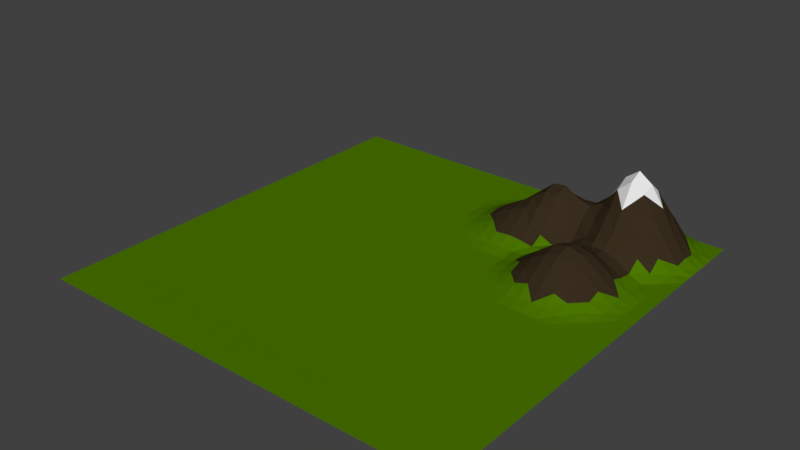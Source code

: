 # Source: panorama_export.blend  (saved by Blender 2.78.0; exported with 4.5.12 LTS)
import bpy
from mathutils import Matrix  # noqa: F401  (used for matrix-valued properties, if any)

bpy.ops.wm.read_factory_settings(use_empty=True)
scene = bpy.context.scene
scene.name = 'Scene'

# ---- collections
col_collection_1 = bpy.data.collections.new('Collection 1'); scene.collection.children.link(col_collection_1)

# ---- materials (node trees are filled in below, after node groups)
mat_brown = bpy.data.materials.new('brown')
mat_brown.alpha_threshold = 0.0
mat_brown.use_transparent_shadow = False
mat_brown.diffuse_color = (0.03968, 0.02618, 0.01281, 1.0)
mat_brown.roughness = 0.5
mat_brown.specular_intensity = 0.0
mat_green = bpy.data.materials.new('green')
mat_green.alpha_threshold = 0.0
mat_green.use_transparent_shadow = False
mat_green.diffuse_color = (0.07296, 0.1845, 0.0, 1.0)
mat_green.roughness = 0.5
mat_green.specular_intensity = 0.0
mat_white = bpy.data.materials.new('white')
mat_white.alpha_threshold = 0.0
mat_white.use_transparent_shadow = False
mat_white.roughness = 0.5
mat_white.specular_intensity = 0.0

# ---- material node trees

# ---- world
world_world = bpy.data.worlds.new('World'); scene.world = world_world
world_world.color = (0.05088, 0.05088, 0.05088)
world_world.use_sun_shadow = False
world_world.sun_shadow_jitter_overblur = 0.0
world_world.cycles.sampling_method = 'MANUAL'

# ---- meshes
me_plane = bpy.data.meshes.new('Plane')
me_plane.from_pydata([(1.985, 0.0001935, -1.985), (-1.985, 0.0001935, -1.985), (1.985, -0.0001937, 1.985), (-1.985, -0.0001937, 1.985), (1.985, -6.401e-08, 1.448e-05), (1.449e-05, 0.0001935, -1.985), (-1.985, -6.265e-08, -1.451e-05), (-1.449e-05, -0.0001937, 1.985), (9.23e-14, -6.333e-08, -1.118e-08), (1.985, 9.675e-05, -0.9923), (-0.9923, 0.0001935, -1.985), (-1.985, -9.687e-05, 0.9923), (0.9923, -0.0001937, 1.985), (1.985, -9.687e-05, 0.9923), (0.9923, -4.218e-05, -1.985), (-1.985, 9.675e-05, -0.9923), (-0.9923, -0.0001937, 1.985), (-7.247e-06, -9.687e-05, 0.9923), (7.247e-06, -0.009666, -0.9923), (0.9923, -0.0006108, 7.176e-06), (-0.9923, -6.299e-08, -7.259e-06), (-0.9923, 9.675e-05, -0.9923), (0.9923, -0.07446, -0.9923), (0.9923, -9.687e-05, 0.9923), (-0.9923, -9.687e-05, 0.9923), (1.985, -9.055e-05, -1.488), (-1.488, 0.0001935, -1.985), (-1.985, -0.0001452, 1.488), (1.488, -0.0001937, 1.985), (1.985, -4.843e-05, 0.4962), (0.4962, 0.0001935, -1.985), (-1.985, 4.835e-05, -0.4962), (-0.4962, -0.0001937, 1.985), (-1.087e-05, -0.0001452, 1.488), (3.624e-06, 4.834e-05, -0.4961), (1.488, -0.0006108, 1.08e-05), (-0.4961, -6.316e-08, -3.635e-06), (1.985, 4.834e-05, -0.4961), (-0.4961, 0.0001935, -1.985), (-1.985, -4.843e-05, 0.4961), (0.4961, -0.0001937, 1.985), (1.985, -0.0001452, 1.488), (1.488, -0.06139, -1.985), (-1.985, 0.0001452, -1.488), (-1.488, -0.0001937, 1.985), (-3.624e-06, -4.843e-05, 0.4961), (1.087e-05, -0.009618, -1.488), (0.4961, -6.35e-08, 3.612e-06), (-1.488, -6.282e-08, -1.088e-05), (-0.9923, 4.834e-05, -0.4962), (-0.9923, 0.0001452, -1.488), (-0.4961, 9.675e-05, -0.9923), (-1.488, 9.675e-05, -0.9923), (0.9923, -0.2065, -0.4962), (0.9923, -0.328, -1.488), (1.488, -0.1364, -0.9923), (0.4962, -0.1738, -0.9923), (0.9923, -0.0001452, 1.488), (0.9923, -4.843e-05, 0.4962), (1.488, -9.687e-05, 0.9923), (0.4961, -9.687e-05, 0.9923), (-0.9923, -0.0001452, 1.488), (-0.9923, -4.843e-05, 0.4961), (-0.4962, -9.687e-05, 0.9923), (-1.488, -9.687e-05, 0.9923), (-1.488, -4.843e-05, 0.4961), (-0.4962, -4.843e-05, 0.4961), (-0.4962, -0.0001452, 1.488), (0.4961, -4.843e-05, 0.4962), (1.488, -4.843e-05, 0.4962), (1.488, -0.0001452, 1.488), (0.4962, -0.2601, -1.488), (1.488, -0.6481, -1.489), (1.488, -0.2065, -0.4962), (-1.488, 0.0001452, -1.488), (-0.4961, 0.0001452, -1.488), (-0.4961, 4.834e-05, -0.4962), (-1.488, 4.835e-05, -0.4962), (0.4962, 4.834e-05, -0.4961), (0.4961, -0.0001452, 1.488), (-1.488, -0.0001452, 1.488), (1.985, 0.0001694, -1.737), (-1.737, 0.0001935, -1.985), (-1.985, -0.0001695, 1.737), (1.737, -0.0001937, 1.985), (1.985, -2.428e-05, 0.2481), (0.2481, 0.0001935, -1.985), (-1.985, 2.413e-05, -0.2481), (-0.2481, -0.0001937, 1.985), (-1.268e-05, -0.0001695, 1.737), (1.812e-06, 2.413e-05, -0.2481), (1.737, -6.393e-08, 1.267e-05), (-0.2481, -6.324e-08, -1.823e-06), (1.985, 7.256e-05, -0.7442), (-0.7442, 0.0001935, -1.985), (-1.985, -7.268e-05, 0.7442), (0.7442, -0.0001937, 1.985), (1.985, -0.000121, 1.24), (1.24, -0.06139, -1.985), (-1.985, 0.000121, -1.24), (-1.24, -0.0001937, 1.985), (-5.435e-06, -7.268e-05, 0.7442), (9.059e-06, -0.02975, -1.24), (0.7442, -6.358e-08, 5.424e-06), (-1.24, -6.29e-08, -9.07e-06), (-0.9923, 2.413e-05, -0.2481), (-0.9923, 0.000121, -1.24), (-0.2481, 9.675e-05, -0.9923), (-1.24, 9.675e-05, -0.9923), (0.9923, -0.07442, -0.2481), (0.9923, -0.2551, -1.24), (1.737, -0.002857, -0.9923), (0.7442, -0.1275, -0.9923), (0.9923, -0.0001695, 1.737), (0.9923, -7.268e-05, 0.7442), (1.737, -9.687e-05, 0.9923), (0.7442, -9.687e-05, 0.9923), (-0.9923, -0.0001695, 1.737), (-0.9923, -7.268e-05, 0.7442), (-0.2481, -9.687e-05, 0.9923), (-1.24, -9.687e-05, 0.9923), (1.985, 0.000121, -1.24), (-1.24, 0.0001935, -1.985), (-1.985, -0.000121, 1.24), (1.24, -0.0001937, 1.985), (1.985, -7.268e-05, 0.7442), (0.7442, 0.0001935, -1.985), (-1.985, 7.256e-05, -0.7442), (-0.7442, -0.0001937, 1.985), (-9.059e-06, -0.000121, 1.24), (5.435e-06, 7.256e-05, -0.7442), (1.24, -0.002712, 8.785e-06), (-0.7442, -6.307e-08, -5.447e-06), (1.985, 2.413e-05, -0.2481), (-0.2481, 0.0001935, -1.985), (-1.985, -2.428e-05, 0.2481), (0.2481, -0.0001937, 1.985), (1.985, -0.0001695, 1.737), (1.737, -4.23e-05, -1.985), (-1.985, 0.0001694, -1.737), (-1.737, -0.0001937, 1.985), (-1.812e-06, -2.428e-05, 0.2481), (1.268e-05, 0.0001694, -1.737), (0.2481, -6.341e-08, 1.801e-06), (-1.737, -6.273e-08, -1.269e-05), (-0.9923, 7.256e-05, -0.7442), (-0.9923, 0.0001694, -1.737), (-0.7442, 9.675e-05, -0.9923), (-1.737, 9.675e-05, -0.9923), (0.9923, -0.2065, -0.7442), (0.9923, -0.1373, -1.737), (1.24, -0.1859, -0.9923), (0.2481, -0.1092, -0.9923), (0.9923, -0.000121, 1.24), (0.9923, -2.428e-05, 0.2481), (1.24, -9.687e-05, 0.9923), (0.2481, -9.687e-05, 0.9923), (-0.9923, -0.000121, 1.24), (-0.9923, -2.428e-05, 0.2481), (-0.7442, -9.687e-05, 0.9923), (-1.737, -9.687e-05, 0.9923), (-1.488, -7.268e-05, 0.7442), (-1.488, -2.428e-05, 0.2481), (-1.24, -4.843e-05, 0.4961), (-1.737, -4.843e-05, 0.4961), (-0.4962, -7.268e-05, 0.7442), (-0.4962, -2.428e-05, 0.2481), (-0.2481, -4.843e-05, 0.4961), (-0.7442, -4.843e-05, 0.4961), (-0.4962, -0.0001695, 1.737), (-0.4962, -0.000121, 1.24), (-0.2481, -0.0001452, 1.488), (-0.7442, -0.0001452, 1.488), (0.4961, -7.268e-05, 0.7442), (0.4961, -2.428e-05, 0.2481), (0.7442, -4.843e-05, 0.4962), (0.2481, -4.843e-05, 0.4962), (1.488, -7.268e-05, 0.7442), (1.488, -2.428e-05, 0.2481), (1.737, -4.843e-05, 0.4962), (1.24, -4.843e-05, 0.4962), (1.488, -0.0001695, 1.737), (1.488, -0.000121, 1.24), (1.737, -0.0001452, 1.488), (1.24, -0.0001452, 1.488), (0.4962, -0.3328, -1.24), (0.4962, -0.0297, -1.737), (0.7442, -0.3447, -1.488), (0.2481, -0.1091, -1.488), (1.488, -0.4185, -1.24), (1.488, -0.4071, -1.737), (1.737, -0.249, -1.488), (1.24, -0.6449, -1.489), (1.488, -0.07442, -0.2481), (1.488, -0.2065, -0.7442), (1.737, -0.03611, -0.4961), (1.24, -0.3101, -0.4962), (-1.488, 0.000121, -1.24), (-1.488, 0.0001694, -1.737), (-1.24, 0.0001452, -1.488), (-1.737, 0.0001452, -1.488), (-0.4961, 0.000121, -1.24), (-0.4961, 0.0001694, -1.737), (-0.2481, 0.0001452, -1.488), (-0.7442, 0.0001452, -1.488), (-0.4961, 2.413e-05, -0.2481), (-0.4961, 7.256e-05, -0.7442), (-0.2481, 4.834e-05, -0.4962), (-0.7442, 4.834e-05, -0.4962), (-1.488, 2.413e-05, -0.2481), (-1.488, 7.256e-05, -0.7442), (-1.24, 4.834e-05, -0.4962), (-1.737, 4.835e-05, -0.4962), (0.4962, 2.413e-05, -0.2481), (0.4962, -0.02979, -0.7442), (0.7442, -0.03611, -0.4961), (0.2481, 4.834e-05, -0.4961), (0.4961, -0.0001695, 1.737), (0.4961, -0.000121, 1.24), (0.7442, -0.0001452, 1.488), (0.2481, -0.0001452, 1.488), (-1.488, -0.0001695, 1.737), (-1.488, -0.000121, 1.24), (-1.24, -0.0001452, 1.488), (-1.737, -0.0001452, 1.488), (-1.737, -0.000121, 1.24), (-1.24, -0.000121, 1.24), (-1.24, -0.0001695, 1.737), (0.2481, -0.000121, 1.24), (0.7442, -0.000121, 1.24), (0.7442, -0.0001695, 1.737), (0.2481, -0.009691, -0.7442), (0.7442, -0.03609, -0.7442), (0.7442, -0.002688, -0.2481), (-1.737, 7.256e-05, -0.7442), (-1.24, 7.256e-05, -0.7442), (-1.24, 2.413e-05, -0.2481), (-0.7442, 7.256e-05, -0.7442), (-0.2481, 7.256e-05, -0.7442), (-0.2481, 2.413e-05, -0.2481), (-0.7442, 0.0001694, -1.737), (-0.2481, 0.0001694, -1.737), (-0.2481, 0.000121, -1.24), (-1.737, 0.0001694, -1.737), (-1.24, 0.0001694, -1.737), (-1.24, 0.000121, -1.24), (1.24, -0.3101, -0.7442), (1.737, -0.03609, -0.7442), (1.737, -0.002688, -0.2481), (1.24, -0.367, -1.737), (1.737, -0.1373, -1.737), (1.737, -0.1374, -1.24), (0.2481, -0.009594, -1.737), (0.7442, -0.01346, -1.737), (0.7442, -0.4158, -1.24), (1.24, -0.000121, 1.24), (1.737, -0.000121, 1.24), (1.737, -0.0001695, 1.737), (1.24, -2.428e-05, 0.2481), (1.737, -2.428e-05, 0.2481), (1.737, -7.268e-05, 0.7442), (0.2481, -2.428e-05, 0.2481), (0.7442, -2.428e-05, 0.2481), (0.7442, -7.268e-05, 0.7442), (-0.7442, -0.000121, 1.24), (-0.2481, -0.000121, 1.24), (-0.2481, -0.0001695, 1.737), (-0.7442, -2.428e-05, 0.2481), (-0.2481, -2.428e-05, 0.2481), (-0.2481, -7.268e-05, 0.7442), (-1.737, -2.428e-05, 0.2481), (-1.24, -2.428e-05, 0.2481), (-1.24, -7.268e-05, 0.7442), (-1.737, -7.268e-05, 0.7442), (-0.7442, -7.268e-05, 0.7442), (-0.7442, -0.0001695, 1.737), (0.2481, -7.268e-05, 0.7442), (1.24, -7.268e-05, 0.7442), (1.24, -0.0001695, 1.737), (0.2481, -0.1738, -1.24), (1.24, -0.4137, -1.24), (1.24, -0.1301, -0.2481), (-1.737, 0.000121, -1.24), (-0.7442, 0.000121, -1.24), (-0.7442, 2.413e-05, -0.2481), (-1.737, 2.413e-05, -0.2481), (0.2481, 2.413e-05, -0.2481), (0.2481, -0.0001695, 1.737), (-1.737, -0.0001695, 1.737), (1.985, 0.0001814, -1.861), (-1.861, 0.0001935, -1.985), (-1.985, -0.0001816, 1.861), (1.861, -0.0001937, 1.985), (1.985, -1.215e-05, 0.1241), (0.1241, 0.0001935, -1.985), (-1.985, 1.205e-05, -0.1241), (-0.1241, -0.0001937, 1.985), (-1.359e-05, -0.0001816, 1.861), (9.059e-07, 1.205e-05, -0.124), (1.861, -6.397e-08, 1.358e-05), (-0.124, -6.329e-08, -9.171e-07), (1.985, 8.468e-05, -0.8682), (-0.8682, 0.0001935, -1.985), (-1.985, -8.474e-05, 0.8682), (0.8682, -0.0001937, 1.985), (1.985, -0.0001089, 1.116), (1.116, -0.02513, -1.985), (-1.985, 0.0001089, -1.116), (-1.116, -0.0001937, 1.985), (-6.341e-06, -8.474e-05, 0.8683), (8.153e-06, -0.02363, -1.116), (0.8683, -6.363e-08, 6.33e-06), (-1.116, -6.294e-08, -8.164e-06), (-0.9923, 1.205e-05, -0.124), (-0.9923, 0.0001089, -1.116), (-0.124, 9.675e-05, -0.9923), (-1.116, 9.675e-05, -0.9923), (0.9923, -0.01738, -0.124), (0.9923, -0.1022, -1.116), (1.861, 9.675e-05, -0.9923), (0.8683, -0.06826, -0.9923), (0.9923, -0.0001816, 1.861), (0.9923, -8.474e-05, 0.8683), (1.861, -9.687e-05, 0.9923), (0.8683, -9.687e-05, 0.9923), (-0.9923, -0.0001816, 1.861), (-0.9923, -8.474e-05, 0.8683), (-0.124, -9.687e-05, 0.9923), (-1.116, -9.687e-05, 0.9923), (1.985, 0.0001331, -1.364), (-1.364, 0.0001935, -1.985), (-1.985, -0.0001331, 1.364), (1.364, -0.0001937, 1.985), (1.985, -6.056e-05, 0.6202), (0.6202, 0.0001935, -1.985), (-1.985, 6.044e-05, -0.6202), (-0.6202, -0.0001937, 1.985), (-9.965e-06, -0.0001331, 1.364), (4.53e-06, 6.044e-05, -0.6202), (1.364, -0.001981, 9.762e-06), (-0.6202, -6.312e-08, -4.541e-06), (1.985, 3.625e-05, -0.3721), (-0.3721, 0.0001935, -1.985), (-1.985, -3.637e-05, 0.3721), (0.3721, -0.0001937, 1.985), (1.985, -0.0001574, 1.613), (1.613, -0.02513, -1.985), (-1.985, 0.0001574, -1.613), (-1.613, -0.0001937, 1.985), (-2.718e-06, -3.637e-05, 0.3721), (1.178e-05, 6.641e-05, -1.612), (0.3721, -6.346e-08, 2.707e-06), (-1.612, -6.277e-08, -1.179e-05), (-0.9923, 6.044e-05, -0.6202), (-0.9923, 0.0001574, -1.612), (-0.6202, 9.675e-05, -0.9923), (-1.612, 9.675e-05, -0.9923), (0.9923, -0.2294, -0.6202), (0.9923, -0.2404, -1.613), (1.364, -0.188, -0.9923), (0.3721, -0.1557, -0.9923), (0.9923, -0.0001331, 1.364), (0.9923, -3.637e-05, 0.3721), (1.364, -9.687e-05, 0.9923), (0.3721, -9.687e-05, 0.9923), (-0.9923, -0.0001331, 1.364), (-0.9923, -3.637e-05, 0.3721), (-0.6202, -9.687e-05, 0.9923), (-1.612, -9.687e-05, 0.9923), (-1.488, -8.474e-05, 0.8683), (-1.488, -3.637e-05, 0.3721), (-1.116, -4.843e-05, 0.4961), (-1.612, -4.843e-05, 0.4961), (-0.4962, -8.474e-05, 0.8683), (-0.4962, -3.637e-05, 0.3721), (-0.124, -4.843e-05, 0.4961), (-0.6202, -4.843e-05, 0.4961), (-0.4962, -0.0001816, 1.861), (-0.4962, -0.0001331, 1.364), (-0.124, -0.0001452, 1.488), (-0.6202, -0.0001452, 1.488), (0.4961, -8.474e-05, 0.8683), (0.4961, -3.637e-05, 0.3721), (0.8683, -4.843e-05, 0.4962), (0.3721, -4.843e-05, 0.4962), (1.488, -8.474e-05, 0.8683), (1.488, -3.637e-05, 0.3721), (1.861, -4.843e-05, 0.4962), (1.364, -4.843e-05, 0.4962), (1.488, -0.0001816, 1.861), (1.488, -0.0001331, 1.364), (1.861, -0.0001452, 1.488), (1.364, -0.0001452, 1.488), (0.4962, -0.2591, -1.116), (0.4962, -0.119, -1.612), (0.8683, -0.3184, -1.488), (0.3721, -0.1617, -1.488), (1.488, -0.2406, -1.116), (1.488, -0.5499, -1.613), (1.861, -0.07734, -1.488), (1.364, -0.7373, -1.489), (1.488, -0.01738, -0.124), (1.488, -0.2294, -0.6202), (1.861, -0.001933, -0.4961), (1.364, -0.2809, -0.4962), (-1.488, 0.0001089, -1.116), (-1.488, 0.0001574, -1.612), (-1.116, 0.0001452, -1.488), (-1.612, 0.0001452, -1.488), (-0.4961, 0.0001089, -1.116), (-0.4961, 0.0001574, -1.612), (-0.124, 0.0001452, -1.488), (-0.6202, 0.0001452, -1.488), (-0.4961, 1.205e-05, -0.124), (-0.4961, 6.044e-05, -0.6202), (-0.124, 4.834e-05, -0.4962), (-0.6202, 4.834e-05, -0.4962), (-1.488, 1.205e-05, -0.124), (-1.488, 6.044e-05, -0.6202), (-1.116, 4.834e-05, -0.4962), (-1.612, 4.835e-05, -0.4962), (0.4962, 1.205e-05, -0.124), (0.4962, -3.046e-05, -0.6202), (0.8683, -0.1144, -0.4962), (0.3721, 4.834e-05, -0.4961), (0.4961, -0.0001816, 1.861), (0.4961, -0.0001331, 1.364), (0.8683, -0.0001452, 1.488), (0.3721, -0.0001452, 1.488), (-1.488, -0.0001816, 1.861), (-1.488, -0.0001331, 1.364), (-1.116, -0.0001452, 1.488), (-1.612, -0.0001452, 1.488), (1.985, 0.0001574, -1.612), (-1.612, 0.0001935, -1.985), (-1.985, -0.0001574, 1.612), (1.612, -0.0001937, 1.985), (1.985, -3.637e-05, 0.3721), (0.3721, 0.0001935, -1.985), (-1.985, 3.625e-05, -0.3721), (-0.3721, -0.0001937, 1.985), (-1.178e-05, -0.0001574, 1.612), (2.718e-06, 3.625e-05, -0.3721), (1.612, -6.388e-08, 1.177e-05), (-0.3721, -6.32e-08, -2.729e-06), (1.985, 6.044e-05, -0.6202), (-0.6202, 0.0001935, -1.985), (-1.985, -6.056e-05, 0.6202), (0.6202, -0.0001937, 1.985), (1.985, -0.0001331, 1.364), (1.364, -0.07729, -1.985), (-1.985, 0.0001331, -1.364), (-1.364, -0.0001937, 1.985), (-4.53e-06, -6.056e-05, 0.6202), (9.965e-06, -0.0236, -1.364), (0.6202, -6.354e-08, 4.518e-06), (-1.364, -6.286e-08, -9.976e-06), (-0.9923, 3.625e-05, -0.3721), (-0.9923, 0.0001331, -1.364), (-0.3721, 9.675e-05, -0.9923), (-1.364, 9.675e-05, -0.9923), (0.9923, -0.1471, -0.3721), (0.9923, -0.3422, -1.364), (1.612, -0.05518, -0.9923), (0.6202, -0.162, -0.9923), (0.9923, -0.0001574, 1.612), (0.9923, -6.056e-05, 0.6202), (1.612, -9.687e-05, 0.9923), (0.6202, -9.687e-05, 0.9923), (-0.9923, -0.0001574, 1.612), (-0.9923, -6.056e-05, 0.6202), (-0.3721, -9.687e-05, 0.9923), (-1.364, -9.687e-05, 0.9923), (1.985, 0.0001089, -1.116), (-1.116, 0.0001935, -1.985), (-1.985, -0.0001089, 1.116), (1.116, -0.0001937, 1.985), (1.985, -8.475e-05, 0.8683), (0.8683, 0.0001935, -1.985), (-1.985, 8.469e-05, -0.8683), (-0.8683, -0.0001937, 1.985), (-8.153e-06, -0.0001089, 1.116), (6.341e-06, -6.212e-06, -0.8683), (1.116, -0.001981, 7.95e-06), (-0.8683, -6.303e-08, -6.353e-06), (1.985, 1.205e-05, -0.124), (-0.124, 0.0001935, -1.985), (-1.985, -1.215e-05, 0.124), (0.124, -0.0001937, 1.985), (1.985, -0.0001816, 1.861), (1.861, 0.0001935, -1.985), (-1.985, 0.0001814, -1.861), (-1.861, -0.0001937, 1.985), (-9.059e-07, -1.215e-05, 0.124), (1.359e-05, 0.0001814, -1.861), (0.124, -6.337e-08, 8.947e-07), (-1.861, -6.269e-08, -1.36e-05), (-0.9923, 8.469e-05, -0.8683), (-0.9923, 0.0001814, -1.861), (-0.8683, 9.675e-05, -0.9923), (-1.861, 9.675e-05, -0.9923), (0.9923, -0.147, -0.8683), (0.9923, -0.04744, -1.861), (1.116, -0.1368, -0.9923), (0.124, -0.0529, -0.9923), (0.9923, -0.0001089, 1.116), (0.9923, -1.215e-05, 0.124), (1.116, -9.687e-05, 0.9923), (0.124, -9.687e-05, 0.9923), (-0.9923, -0.0001089, 1.116), (-0.9923, -1.215e-05, 0.124), (-0.8683, -9.687e-05, 0.9923), (-1.861, -9.687e-05, 0.9923), (-1.488, -6.056e-05, 0.6202), (-1.488, -1.215e-05, 0.124), (-1.364, -4.843e-05, 0.4961), (-1.861, -4.843e-05, 0.4961), (-0.4962, -6.056e-05, 0.6202), (-0.4962, -1.215e-05, 0.124), (-0.3721, -4.843e-05, 0.4961), (-0.8683, -4.843e-05, 0.4961), (-0.4962, -0.0001574, 1.612), (-0.4962, -0.0001089, 1.116), (-0.3721, -0.0001452, 1.488), (-0.8683, -0.0001452, 1.488), (0.4961, -6.056e-05, 0.6202), (0.4961, -1.215e-05, 0.124), (0.6202, -4.843e-05, 0.4962), (0.124, -4.843e-05, 0.4962), (1.488, -6.056e-05, 0.6202), (1.488, -1.215e-05, 0.124), (1.612, -4.843e-05, 0.4962), (1.116, -4.843e-05, 0.4962), (1.488, -0.0001574, 1.612), (1.488, -0.0001089, 1.116), (1.612, -0.0001452, 1.488), (1.116, -0.0001452, 1.488), (0.4962, -0.3412, -1.364), (0.4962, 9.054e-05, -1.861), (0.6202, -0.3491, -1.488), (0.124, -0.05285, -1.488), (1.488, -0.5994, -1.364), (1.488, -0.2173, -1.861), (1.612, -0.4661, -1.488), (1.116, -0.4312, -1.488), (1.488, -0.1471, -0.3721), (1.488, -0.147, -0.8683), (1.612, -0.1144, -0.4961), (1.116, -0.2809, -0.4962), (-1.488, 0.0001331, -1.364), (-1.488, 0.0001814, -1.861), (-1.364, 0.0001452, -1.488), (-1.861, 0.0001452, -1.488), (-0.4961, 0.0001331, -1.364), (-0.4961, 0.0001814, -1.861), (-0.3721, 0.0001452, -1.488), (-0.8683, 0.0001452, -1.488), (-0.4961, 3.625e-05, -0.3721), (-0.4961, 8.469e-05, -0.8683), (-0.3721, 4.834e-05, -0.4962), (-0.8683, 4.834e-05, -0.4962), (-1.488, 3.625e-05, -0.3721), (-1.488, 8.469e-05, -0.8683), (-1.364, 4.835e-05, -0.4962), (-1.861, 4.835e-05, -0.4962), (0.4962, 3.625e-05, -0.3721), (0.4962, -0.09595, -0.8683), (0.6202, -0.001933, -0.4961), (0.124, 4.834e-05, -0.4961), (0.4961, -0.0001574, 1.612), (0.4961, -0.0001089, 1.116), (0.6202, -0.0001452, 1.488), (0.124, -0.0001452, 1.488), (-1.488, -0.0001574, 1.612), (-1.488, -0.0001089, 1.116), (-1.364, -0.0001452, 1.488), (-1.861, -0.0001452, 1.488), (-1.737, -0.0001331, 1.364), (-1.737, -0.0001089, 1.116), (-1.612, -0.000121, 1.24), (-1.861, -0.000121, 1.24), (-1.24, -0.0001331, 1.364), (-1.24, -0.0001089, 1.116), (-1.116, -0.000121, 1.24), (-1.364, -0.000121, 1.24), (-1.24, -0.0001816, 1.861), (-1.24, -0.0001574, 1.612), (-1.116, -0.0001695, 1.737), (-1.364, -0.0001695, 1.737), (0.2481, -0.0001331, 1.364), (0.2481, -0.0001089, 1.116), (0.3721, -0.000121, 1.24), (0.124, -0.000121, 1.24), (0.7442, -0.0001331, 1.364), (0.7442, -0.0001089, 1.116), (0.8683, -0.000121, 1.24), (0.6202, -0.000121, 1.24), (0.7442, -0.0001816, 1.861), (0.7442, -0.0001574, 1.612), (0.8682, -0.0001695, 1.737), (0.6202, -0.0001695, 1.737), (0.2481, 6.044e-05, -0.6202), (0.2481, -0.05291, -0.8683), (0.3721, -0.02367, -0.7442), (0.124, -1.834e-05, -0.7442), (0.7442, -0.04418, -0.6202), (0.7442, -0.06222, -0.8683), (0.8683, -0.1143, -0.7442), (0.6202, -0.02614, -0.7442), (0.7442, -1.501e-05, -0.124), (0.7442, -0.01736, -0.3721), (0.8683, -0.02899, -0.2481), (0.6202, 2.413e-05, -0.2481), (-1.737, 6.044e-05, -0.6202), (-1.737, 8.469e-05, -0.8683), (-1.612, 7.256e-05, -0.7442), (-1.861, 7.256e-05, -0.7442), (-1.24, 6.044e-05, -0.6202), (-1.24, 8.469e-05, -0.8683), (-1.116, 7.256e-05, -0.7442), (-1.364, 7.256e-05, -0.7442), (-1.24, 1.205e-05, -0.124), (-1.24, 3.625e-05, -0.3721), (-1.116, 2.413e-05, -0.2481), (-1.364, 2.413e-05, -0.2481), (-0.7442, 6.044e-05, -0.6202), (-0.7442, 8.469e-05, -0.8683), (-0.6202, 7.256e-05, -0.7442), (-0.8683, 7.256e-05, -0.7442), (-0.2481, 6.044e-05, -0.6202), (-0.2481, 8.468e-05, -0.8683), (-0.124, 7.256e-05, -0.7442), (-0.3721, 7.256e-05, -0.7442), (-0.2481, 1.205e-05, -0.124), (-0.2481, 3.625e-05, -0.3721), (-0.124, 2.413e-05, -0.2481), (-0.3721, 2.413e-05, -0.2481), (-0.7442, 0.0001574, -1.612), (-0.7442, 0.0001814, -1.861), (-0.6202, 0.0001694, -1.737), (-0.8682, 0.0001694, -1.737), (-0.2481, 0.0001574, -1.612), (-0.2481, 0.0001814, -1.861), (-0.124, 0.0001694, -1.737), (-0.3721, 0.0001694, -1.737), (-0.2481, 0.0001089, -1.116), (-0.2481, 0.0001331, -1.364), (-0.124, 3.004e-05, -1.24), (-0.3721, 0.000121, -1.24), (-1.737, 0.0001574, -1.612), (-1.737, 0.0001814, -1.861), (-1.612, 0.0001694, -1.737), (-1.861, 0.0001694, -1.737), (-1.24, 0.0001574, -1.612), (-1.24, 0.0001814, -1.861), (-1.116, 0.0001694, -1.737), (-1.364, 0.0001694, -1.737), (-1.24, 0.0001089, -1.116), (-1.24, 0.0001331, -1.364), (-1.116, 0.000121, -1.24), (-1.364, 0.000121, -1.24), (1.24, -0.343, -0.6202), (1.24, -0.2294, -0.8683), (1.364, -0.2809, -0.7442), (1.116, -0.2809, -0.7442), (1.737, -0.04418, -0.6202), (1.737, -0.01731, -0.8683), (1.861, -0.001909, -0.7442), (1.612, -0.1143, -0.7442), (1.737, -1.501e-05, -0.124), (1.737, -0.01736, -0.3721), (1.861, 2.413e-05, -0.2481), (1.612, -0.02899, -0.2481), (1.24, -0.4278, -1.613), (1.24, -0.2173, -1.861), (1.364, -0.4177, -1.737), (1.116, -0.2832, -1.737), (1.737, -0.2174, -1.612), (1.737, -0.04744, -1.861), (1.861, -0.02516, -1.737), (1.612, -0.2832, -1.737), (1.737, -0.04774, -1.116), (1.737, -0.2174, -1.364), (1.861, -0.02521, -1.24), (1.612, -0.2838, -1.24), (0.2481, -0.05284, -1.612), (0.2481, 0.0001814, -1.861), (0.3721, -0.02357, -1.737), (0.1241, 7.841e-05, -1.737), (0.7442, -0.1485, -1.612), (0.7442, 0.0001814, -1.861), (0.8683, -0.02632, -1.737), (0.6202, -0.02457, -1.737), (0.7442, -0.2731, -1.116), (0.7442, -0.4608, -1.364), (0.8683, -0.3051, -1.24), (0.6202, -0.4126, -1.24), (1.24, -0.0001331, 1.364), (1.24, -0.0001089, 1.116), (1.364, -0.000121, 1.24), (1.116, -0.000121, 1.24), (1.737, -0.0001331, 1.364), (1.737, -0.0001089, 1.116), (1.861, -0.000121, 1.24), (1.612, -0.000121, 1.24), (1.737, -0.0001816, 1.861), (1.737, -0.0001574, 1.612), (1.861, -0.0001695, 1.737), (1.612, -0.0001695, 1.737), (1.24, -3.637e-05, 0.3721), (1.24, -1.215e-05, 0.124), (1.364, -2.428e-05, 0.2481), (1.116, -2.428e-05, 0.2481), (1.737, -3.637e-05, 0.3721), (1.737, -1.215e-05, 0.1241), (1.861, -2.428e-05, 0.2481), (1.612, -2.428e-05, 0.2481), (1.737, -8.475e-05, 0.8683), (1.737, -6.056e-05, 0.6202), (1.861, -7.268e-05, 0.7442), (1.612, -7.268e-05, 0.7442), (0.2481, -3.637e-05, 0.3721), (0.2481, -1.215e-05, 0.124), (0.3721, -2.428e-05, 0.2481), (0.124, -2.428e-05, 0.2481), (0.7442, -3.637e-05, 0.3721), (0.7442, -1.215e-05, 0.124), (0.8683, -2.428e-05, 0.2481), (0.6202, -2.428e-05, 0.2481), (0.7442, -8.474e-05, 0.8683), (0.7442, -6.056e-05, 0.6202), (0.8683, -7.268e-05, 0.7442), (0.6202, -7.268e-05, 0.7442), (-0.7442, -0.0001331, 1.364), (-0.7442, -0.0001089, 1.116), (-0.6202, -0.000121, 1.24), (-0.8683, -0.000121, 1.24), (-0.2481, -0.0001331, 1.364), (-0.2481, -0.0001089, 1.116), (-0.124, -0.000121, 1.24), (-0.3721, -0.000121, 1.24), (-0.2481, -0.0001816, 1.861), (-0.2481, -0.0001574, 1.612), (-0.1241, -0.0001695, 1.737), (-0.3721, -0.0001695, 1.737), (-0.7442, -3.637e-05, 0.3721), (-0.7442, -1.215e-05, 0.124), (-0.6202, -2.428e-05, 0.2481), (-0.8683, -2.428e-05, 0.2481), (-0.2481, -3.637e-05, 0.3721), (-0.2481, -1.215e-05, 0.124), (-0.124, -2.428e-05, 0.2481), (-0.3721, -2.428e-05, 0.2481), (-0.2481, -8.474e-05, 0.8683), (-0.2481, -6.056e-05, 0.6202), (-0.124, -7.268e-05, 0.7442), (-0.3721, -7.268e-05, 0.7442), (-1.737, -3.637e-05, 0.3721), (-1.737, -1.215e-05, 0.124), (-1.612, -2.428e-05, 0.2481), (-1.861, -2.428e-05, 0.2481), (-1.24, -3.637e-05, 0.3721), (-1.24, -1.215e-05, 0.124), (-1.116, -2.428e-05, 0.2481), (-1.364, -2.428e-05, 0.2481), (-1.24, -8.474e-05, 0.8683), (-1.24, -6.056e-05, 0.6202), (-1.116, -7.268e-05, 0.7442), (-1.364, -7.268e-05, 0.7442), (-1.737, -8.474e-05, 0.8682), (-1.737, -6.056e-05, 0.6202), (-1.612, -7.268e-05, 0.7442), (-1.861, -7.268e-05, 0.7442), (-0.7442, -8.474e-05, 0.8683), (-0.7442, -6.056e-05, 0.6202), (-0.6202, -7.268e-05, 0.7442), (-0.8683, -7.268e-05, 0.7442), (-0.7442, -0.0001816, 1.861), (-0.7442, -0.0001574, 1.612), (-0.6202, -0.0001695, 1.737), (-0.8683, -0.0001695, 1.737), (0.2481, -8.474e-05, 0.8683), (0.2481, -6.056e-05, 0.6202), (0.3721, -7.268e-05, 0.7442), (0.124, -7.268e-05, 0.7442), (1.24, -8.474e-05, 0.8683), (1.24, -6.056e-05, 0.6202), (1.364, -7.268e-05, 0.7442), (1.116, -7.268e-05, 0.7442), (1.24, -0.0001816, 1.861), (1.24, -0.0001574, 1.612), (1.364, -0.0001695, 1.737), (1.116, -0.0001695, 1.737), (0.2481, -0.1557, -1.116), (0.2481, -0.1556, -1.364), (0.3721, -0.2422, -1.24), (0.124, -0.09591, -1.24), (1.24, -0.2668, -1.116), (1.24, -0.5723, -1.364), (1.364, -0.4683, -1.24), (1.116, -0.29, -1.24), (1.24, -0.04423, -0.124), (1.24, -0.2295, -0.3721), (1.364, -0.1144, -0.2481), (1.116, -0.1144, -0.2481), (-1.737, 0.0001089, -1.116), (-1.737, 0.0001331, -1.364), (-1.612, 0.000121, -1.24), (-1.861, 0.000121, -1.24), (-0.7442, 0.0001089, -1.116), (-0.7442, 0.0001331, -1.364), (-0.6202, 0.000121, -1.24), (-0.8683, 0.000121, -1.24), (-0.7442, 1.205e-05, -0.124), (-0.7442, 3.625e-05, -0.3721), (-0.6202, 2.413e-05, -0.2481), (-0.8683, 2.413e-05, -0.2481), (-1.737, 1.205e-05, -0.1241), (-1.737, 3.625e-05, -0.3721), (-1.612, 2.413e-05, -0.2481), (-1.861, 2.413e-05, -0.2481), (0.2481, 1.205e-05, -0.124), (0.2481, 3.625e-05, -0.3721), (0.3721, 2.413e-05, -0.2481), (0.124, 2.413e-05, -0.2481), (0.2481, -0.0001816, 1.861), (0.2481, -0.0001574, 1.612), (0.3721, -0.0001695, 1.737), (0.124, -0.0001695, 1.737), (-1.737, -0.0001816, 1.861), (-1.737, -0.0001574, 1.612), (-1.612, -0.0001695, 1.737), (-1.861, -0.0001695, 1.737), (-1.861, -0.0001574, 1.612), (-1.612, -0.0001574, 1.612), (-1.612, -0.0001816, 1.861), (0.124, -0.0001574, 1.612), (0.3721, -0.0001574, 1.612), (0.3721, -0.0001816, 1.861), (0.124, 3.625e-05, -0.3721), (0.3721, 3.625e-05, -0.3721), (0.3721, 1.205e-05, -0.124), (-1.861, 3.625e-05, -0.3721), (-1.612, 3.625e-05, -0.3721), (-1.612, 1.205e-05, -0.124), (-0.8683, 3.625e-05, -0.3721), (-0.6202, 3.625e-05, -0.3721), (-0.6202, 1.205e-05, -0.124), (-0.8683, 0.0001331, -1.364), (-0.6202, 0.0001331, -1.364), (-0.6202, 0.0001089, -1.116), (-1.861, 0.0001331, -1.364), (-1.612, 0.0001331, -1.364), (-1.612, 0.0001089, -1.116), (1.116, -0.2065, -0.3721), (1.364, -0.2065, -0.3721), (1.364, -0.03615, -0.124), (1.116, -0.4041, -1.364), (1.364, -0.6807, -1.364), (1.364, -0.2908, -1.116), (0.124, -0.08372, -1.364), (0.3721, -0.227, -1.364), (0.3721, -0.2149, -1.116), (1.116, -0.0001574, 1.612), (1.364, -0.0001574, 1.612), (1.364, -0.0001816, 1.861), (1.116, -6.056e-05, 0.6202), (1.364, -6.056e-05, 0.6202), (1.364, -8.474e-05, 0.8683), (0.124, -6.056e-05, 0.6202), (0.3721, -6.056e-05, 0.6202), (0.3721, -8.474e-05, 0.8683), (-0.8683, -0.0001574, 1.612), (-0.6202, -0.0001574, 1.612), (-0.6202, -0.0001816, 1.861), (-0.8683, -6.056e-05, 0.6202), (-0.6202, -6.056e-05, 0.6202), (-0.6202, -8.474e-05, 0.8683), (-1.861, -6.056e-05, 0.6202), (-1.612, -6.056e-05, 0.6202), (-1.612, -8.474e-05, 0.8683), (-1.364, -6.056e-05, 0.6202), (-1.116, -6.056e-05, 0.6202), (-1.116, -8.474e-05, 0.8683), (-1.364, -1.215e-05, 0.124), (-1.116, -1.215e-05, 0.124), (-1.116, -3.637e-05, 0.3721), (-1.861, -1.215e-05, 0.124), (-1.612, -1.215e-05, 0.124), (-1.612, -3.637e-05, 0.3721), (-0.3721, -6.056e-05, 0.6202), (-0.124, -6.056e-05, 0.6202), (-0.124, -8.474e-05, 0.8683), (-0.3721, -1.215e-05, 0.124), (-0.124, -1.215e-05, 0.124), (-0.124, -3.637e-05, 0.3721), (-0.8683, -1.215e-05, 0.124), (-0.6202, -1.215e-05, 0.124), (-0.6202, -3.637e-05, 0.3721), (-0.3721, -0.0001574, 1.612), (-0.124, -0.0001574, 1.612), (-0.1241, -0.0001816, 1.861), (-0.3721, -0.0001089, 1.116), (-0.124, -0.0001089, 1.116), (-0.124, -0.0001331, 1.364), (-0.8683, -0.0001089, 1.116), (-0.6202, -0.0001089, 1.116), (-0.6202, -0.0001331, 1.364), (0.6202, -6.056e-05, 0.6202), (0.8683, -6.056e-05, 0.6202), (0.8683, -8.474e-05, 0.8683), (0.6202, -1.215e-05, 0.124), (0.8683, -1.215e-05, 0.124), (0.8683, -3.637e-05, 0.3721), (0.124, -1.215e-05, 0.124), (0.3721, -1.215e-05, 0.124), (0.3721, -3.637e-05, 0.3721), (1.612, -6.056e-05, 0.6202), (1.861, -6.056e-05, 0.6202), (1.861, -8.475e-05, 0.8683), (1.612, -1.215e-05, 0.124), (1.861, -1.215e-05, 0.1241), (1.861, -3.637e-05, 0.3721), (1.116, -1.215e-05, 0.124), (1.364, -1.215e-05, 0.124), (1.364, -3.637e-05, 0.3721), (1.612, -0.0001574, 1.612), (1.861, -0.0001574, 1.612), (1.861, -0.0001816, 1.861), (1.612, -0.0001089, 1.116), (1.861, -0.0001089, 1.116), (1.861, -0.0001331, 1.364), (1.116, -0.0001089, 1.116), (1.364, -0.0001089, 1.116), (1.364, -0.0001331, 1.364), (0.6202, -0.4459, -1.364), (0.8683, -0.3809, -1.364), (0.8683, -0.1675, -1.116), (0.6202, 0.0001814, -1.861), (0.8683, -5.43e-05, -1.861), (0.8683, -0.1565, -1.612), (0.1241, 0.0001814, -1.861), (0.3721, 0.0001814, -1.861), (0.3721, -0.0837, -1.612), (1.612, -0.4084, -1.364), (1.861, -0.06145, -1.364), (1.861, -0.0001269, -1.116), (1.612, -0.1373, -1.861), (1.861, -5.43e-05, -1.861), (1.861, -0.06142, -1.612), (1.116, -0.1373, -1.861), (1.364, -0.249, -1.861), (1.364, -0.6289, -1.613), (1.612, -0.07441, -0.3721), (1.861, -0.0005745, -0.3721), (1.861, 1.205e-05, -0.124), (1.612, -0.07436, -0.8683), (1.861, -0.0005261, -0.8682), (1.861, -0.002652, -0.6202), (1.116, -0.2065, -0.8683), (1.364, -0.2065, -0.8683), (1.364, -0.3101, -0.6202), (-1.364, 0.0001331, -1.364), (-1.116, 0.0001331, -1.364), (-1.116, 0.0001089, -1.116), (-1.364, 0.0001814, -1.861), (-1.116, 0.0001814, -1.861), (-1.116, 0.0001574, -1.612), (-1.861, 0.0001814, -1.861), (-1.612, 0.0001814, -1.861), (-1.612, 0.0001574, -1.612), (-0.3721, 0.0001331, -1.364), (-0.124, 0.0001331, -1.364), (-0.124, 0.0001089, -1.116), (-0.3721, 0.0001814, -1.861), (-0.124, 0.0001814, -1.861), (-0.124, 0.0001574, -1.612), (-0.8682, 0.0001814, -1.861), (-0.6202, 0.0001814, -1.861), (-0.6202, 0.0001574, -1.612), (-0.3721, 3.625e-05, -0.3721), (-0.124, 3.625e-05, -0.3721), (-0.124, 1.205e-05, -0.124), (-0.3721, 8.468e-05, -0.8683), (-0.124, 8.468e-05, -0.8683), (-0.124, 6.044e-05, -0.6202), (-0.8683, 8.469e-05, -0.8683), (-0.6202, 8.469e-05, -0.8683), (-0.6202, 6.044e-05, -0.6202), (-1.364, 3.625e-05, -0.3721), (-1.116, 3.625e-05, -0.3721), (-1.116, 1.205e-05, -0.124), (-1.364, 8.469e-05, -0.8683), (-1.116, 8.469e-05, -0.8683), (-1.116, 6.044e-05, -0.6202), (-1.861, 8.469e-05, -0.8683), (-1.612, 8.469e-05, -0.8683), (-1.612, 6.044e-05, -0.6202), (0.6202, -0.0005745, -0.3721), (0.8683, -0.07441, -0.3721), (0.8683, -0.0027, -0.124), (0.6202, -0.08543, -0.8683), (0.8683, -0.07436, -0.8683), (0.8683, -0.1301, -0.6202), (0.124, -0.01827, -0.8683), (0.3721, -0.08377, -0.8683), (0.3721, 6.044e-05, -0.6202), (0.6202, -0.0001574, 1.612), (0.8682, -0.0001574, 1.612), (0.8682, -0.0001816, 1.861), (0.6202, -0.0001089, 1.116), (0.8683, -0.0001089, 1.116), (0.8683, -0.0001331, 1.364), (0.124, -0.0001089, 1.116), (0.3721, -0.0001089, 1.116), (0.3721, -0.0001331, 1.364), (-1.364, -0.0001574, 1.612), (-1.116, -0.0001574, 1.612), (-1.116, -0.0001816, 1.861), (-1.364, -0.0001089, 1.116), (-1.116, -0.0001089, 1.116), (-1.116, -0.0001331, 1.364), (-1.861, -0.0001089, 1.116), (-1.612, -0.0001089, 1.116), (-1.612, -0.0001331, 1.364), (-1.861, -0.0001331, 1.364), (-1.364, -0.0001331, 1.364), (-1.364, -0.0001816, 1.861), (0.124, -0.0001331, 1.364), (0.6202, -0.0001331, 1.364), (0.6202, -0.0001816, 1.861), (0.124, 6.044e-05, -0.6202), (0.6202, -0.002652, -0.6202), (0.6202, 1.205e-05, -0.124), (-1.861, 6.044e-05, -0.6202), (-1.364, 6.044e-05, -0.6202), (-1.364, 1.205e-05, -0.124), (-0.8683, 6.044e-05, -0.6202), (-0.3721, 6.044e-05, -0.6202), (-0.3721, 1.205e-05, -0.124), (-0.8682, 0.0001574, -1.612), (-0.3721, 0.0001574, -1.612), (-0.3721, 0.0001089, -1.116), (-1.861, 0.0001574, -1.612), (-1.364, 0.0001574, -1.612), (-1.364, 0.0001089, -1.116), (1.116, -0.3101, -0.6202), (1.612, -0.1301, -0.6202), (1.612, -0.0027, -0.124), (1.116, -0.3937, -1.613), (1.612, -0.4055, -1.613), (1.612, -0.1431, -1.116), (0.124, -0.0182, -1.612), (0.6202, -0.1618, -1.612), (0.6202, -0.2958, -1.116), (1.116, -0.0001331, 1.364), (1.612, -0.0001331, 1.364), (1.612, -0.0001816, 1.861), (1.116, -3.637e-05, 0.3721), (1.612, -3.637e-05, 0.3721), (1.612, -8.475e-05, 0.8683), (0.124, -3.637e-05, 0.3721), (0.6202, -3.637e-05, 0.3721), (0.6202, -8.474e-05, 0.8683), (-0.8683, -0.0001331, 1.364), (-0.3721, -0.0001331, 1.364), (-0.3721, -0.0001816, 1.861), (-0.8683, -3.637e-05, 0.3721), (-0.3721, -3.637e-05, 0.3721), (-0.3721, -8.474e-05, 0.8683), (-1.861, -3.637e-05, 0.3721), (-1.364, -3.637e-05, 0.3721), (-1.364, -8.474e-05, 0.8683), (-1.861, -8.474e-05, 0.8682), (-0.8683, -8.474e-05, 0.8683), (-0.8683, -0.0001816, 1.861), (0.124, -8.474e-05, 0.8683), (1.116, -8.474e-05, 0.8683), (1.116, -0.0001816, 1.861), (0.124, -0.08374, -1.116), (1.116, -0.1781, -1.116), (1.116, -0.03615, -0.124), (-1.861, 0.0001089, -1.116), (-0.8683, 0.0001089, -1.116), (-0.8683, 1.205e-05, -0.124), (-1.861, 1.205e-05, -0.1241), (0.124, 1.205e-05, -0.124), (0.124, -0.0001816, 1.861), (-1.861, -0.0001816, 1.861)], [], [(291, 492, 1088), (297, 488, 1087), (298, 495, 1086), (295, 496, 1085), (313, 484, 1084), (314, 499, 1083), (307, 500, 1082), (317, 483, 1081), (318, 503, 1080), (310, 504, 1079), (321, 476, 1078), (322, 507, 1077), (309, 508, 1076), (325, 480, 1075), (326, 511, 1074), (303, 512, 1073), (369, 472, 1072), (370, 515, 1071), (343, 516, 1070), (373, 471, 1069), (374, 519, 1068), (366, 520, 1067), (377, 440, 1066), (378, 523, 1065), (365, 524, 1064), (381, 468, 1063), (382, 527, 1062), (349, 528, 1061), (385, 467, 1060), (386, 531, 1059), (362, 532, 1058), (389, 436, 1057), (390, 535, 1056), (361, 536, 1055), (393, 464, 1054), (1053, 71, 539), (1052, 46, 540), (1051, 55, 463), (398, 543, 1050), (1049, 54, 544), (1048, 35, 443), (1047, 73, 547), (357, 548, 1046), (405, 460, 1045), (406, 551, 1044), (347, 552, 1043), (409, 459, 1042), (410, 555, 1041), (354, 556, 1040), (413, 444, 1039), (414, 559, 1038), (353, 560, 1037), (417, 456, 1036), (418, 563, 1035), (335, 564, 1034), (421, 455, 1033), (422, 567, 1032), (338, 568, 1031), (425, 448, 1030), (426, 571, 1029), (337, 572, 1028), (429, 452, 1027), (430, 575, 1026), (331, 576, 1025), (577, 432, 1024), (578, 579, 1023), (475, 580, 1022), (581, 431, 1021), (582, 583, 1020), (574, 584, 1019), (585, 308, 1018), (586, 587, 1017), (573, 588, 1016), (589, 428, 1015), (590, 591, 1014), (481, 592, 1013), (593, 427, 1012), (594, 595, 1011), (570, 596, 1010), (597, 304, 1009), (598, 599, 1008), (569, 600, 1007), (601, 424, 1006), (602, 603, 1005), (482, 604, 1004), (605, 423, 1003), (1002, 232, 607), (1001, 214, 608), (609, 311, 1000), (610, 611, 999), (565, 612, 998), (613, 420, 997), (614, 615, 996), (479, 616, 995), (617, 419, 994), (618, 619, 993), (562, 620, 992), (621, 312, 991), (622, 623, 990), (561, 624, 989), (625, 416, 988), (626, 627, 987), (497, 628, 986), (629, 415, 985), (630, 631, 984), (558, 632, 983), (633, 300, 982), (634, 635, 981), (557, 636, 980), (637, 412, 979), (638, 639, 978), (498, 640, 977), (641, 411, 976), (642, 643, 975), (554, 644, 974), (645, 315, 973), (972, 242, 647), (553, 648, 971), (649, 408, 970), (650, 651, 969), (491, 652, 968), (653, 407, 967), (654, 655, 966), (550, 656, 965), (657, 316, 964), (658, 659, 963), (549, 660, 962), (961, 196, 404), (662, 663, 960), (959, 149, 664), (958, 195, 403), (666, 667, 957), (546, 668, 956), (669, 299, 955), (954, 248, 671), (953, 193, 672), (952, 192, 400), (951, 249, 675), (950, 150, 676), (677, 399, 949), (678, 679, 948), (542, 680, 947), (946, 111, 319), (945, 251, 683), (944, 189, 684), (943, 188, 396), (942, 252, 687), (941, 142, 688), (689, 395, 940), (939, 253, 691), (538, 692, 938), (937, 112, 320), (936, 254, 695), (537, 696, 935), (697, 392, 934), (698, 699, 933), (505, 700, 932), (701, 391, 931), (702, 703, 930), (534, 704, 929), (705, 292, 928), (706, 707, 927), (533, 708, 926), (709, 388, 925), (710, 711, 924), (506, 712, 923), (713, 387, 922), (714, 715, 921), (530, 716, 920), (717, 323, 919), (718, 719, 918), (529, 720, 917), (721, 384, 916), (722, 723, 915), (493, 724, 914), (725, 383, 913), (726, 727, 912), (526, 728, 911), (729, 324, 910), (730, 731, 909), (525, 732, 908), (733, 380, 907), (734, 735, 906), (509, 736, 905), (737, 379, 904), (738, 739, 903), (522, 740, 902), (741, 296, 901), (742, 743, 900), (521, 744, 899), (745, 376, 898), (746, 747, 897), (510, 748, 896), (749, 375, 895), (750, 751, 894), (518, 752, 893), (753, 327, 892), (754, 755, 891), (517, 756, 890), (757, 372, 889), (758, 759, 888), (487, 760, 887), (761, 371, 886), (762, 763, 885), (514, 764, 884), (765, 328, 883), (766, 767, 882), (513, 768, 881), (769, 368, 880), (770, 771, 879), (447, 772, 878), (773, 367, 877), (774, 775, 876), (470, 776, 875), (777, 336, 874), (778, 779, 873), (469, 780, 872), (781, 364, 871), (782, 783, 870), (453, 784, 869), (785, 363, 868), (786, 787, 867), (466, 788, 866), (789, 332, 865), (790, 791, 864), (465, 792, 863), (793, 360, 862), (861, 279, 795), (860, 102, 796), (797, 359, 859), (798, 799, 858), (462, 800, 857), (856, 131, 339), (855, 281, 803), (461, 804, 854), (805, 356, 853), (806, 807, 852), (451, 808, 851), (809, 355, 850), (810, 811, 849), (458, 812, 848), (813, 340, 847), (814, 815, 846), (457, 816, 845), (817, 352, 844), (818, 819, 843), (439, 820, 842), (821, 351, 841), (822, 823, 840), (442, 824, 839), (825, 344, 838), (826, 827, 837), (441, 828, 836), (829, 348, 835), (830, 831, 834), (435, 832, 833), (833, 288, 830), (576, 830, 224), (27, 833, 576), (834, 221, 573), (432, 573, 80), (224, 834, 432), (835, 44, 429), (831, 429, 221), (288, 835, 831), (836, 287, 826), (572, 826, 220), (33, 836, 572), (837, 217, 569), (428, 569, 79), (220, 837, 428), (838, 40, 425), (827, 425, 217), (287, 838, 827), (839, 286, 822), (568, 822, 216), (34, 839, 568), (840, 213, 565), (424, 565, 78), (216, 840, 424), (841, 47, 421), (823, 421, 213), (286, 841, 823), (842, 285, 818), (564, 818, 212), (31, 842, 564), (843, 209, 561), (420, 561, 77), (212, 843, 420), (844, 48, 417), (819, 417, 209), (285, 844, 819), (845, 284, 814), (560, 814, 208), (49, 845, 560), (846, 205, 557), (416, 557, 76), (208, 846, 416), (847, 36, 413), (815, 413, 205), (284, 847, 815), (848, 283, 810), (556, 810, 204), (50, 848, 556), (849, 201, 553), (412, 553, 75), (204, 849, 412), (850, 51, 409), (811, 409, 201), (283, 850, 811), (851, 282, 806), (552, 806, 200), (43, 851, 552), (852, 197, 549), (408, 549, 74), (200, 852, 408), (853, 52, 405), (807, 405, 197), (282, 853, 807), (854, 281, 802), (548, 802, 196), (53, 854, 548), (545, 803, 193), (73, 855, 545), (404, 802, 855), (401, 339, 35), (193, 856, 401), (803, 801, 856), (857, 280, 798), (544, 798, 192), (54, 857, 544), (541, 799, 189), (72, 858, 541), (192, 858, 400), (397, 359, 55), (189, 859, 397), (280, 859, 799), (794, 796, 279), (188, 860, 794), (540, 454, 860), (537, 795, 185), (71, 861, 537), (396, 794, 861), (862, 56, 393), (795, 393, 185), (279, 862, 795), (863, 278, 790), (536, 790, 184), (57, 863, 536), (864, 181, 533), (392, 533, 70), (184, 864, 392), (865, 28, 389), (791, 389, 181), (278, 865, 791), (866, 277, 786), (532, 786, 180), (58, 866, 532), (867, 177, 529), (388, 529, 69), (180, 867, 388), (868, 59, 385), (787, 385, 177), (277, 868, 787), (869, 276, 782), (528, 782, 176), (45, 869, 528), (870, 173, 525), (384, 525, 68), (176, 870, 384), (871, 60, 381), (783, 381, 173), (276, 871, 783), (872, 275, 778), (524, 778, 172), (61, 872, 524), (873, 169, 521), (380, 521, 67), (172, 873, 380), (874, 32, 377), (779, 377, 169), (275, 874, 779), (875, 274, 774), (520, 774, 168), (62, 875, 520), (876, 165, 517), (376, 517, 66), (168, 876, 376), (877, 63, 373), (775, 373, 165), (274, 877, 775), (878, 273, 770), (516, 770, 164), (39, 878, 516), (879, 161, 513), (372, 513, 65), (164, 879, 372), (880, 64, 369), (771, 369, 161), (273, 880, 771), (881, 272, 766), (515, 766, 163), (65, 881, 515), (882, 118, 470), (371, 470, 62), (163, 882, 371), (883, 24, 326), (767, 326, 118), (272, 883, 767), (884, 271, 762), (456, 762, 104), (48, 884, 456), (885, 158, 510), (312, 510, 20), (104, 885, 312), (886, 62, 366), (763, 366, 158), (271, 886, 763), (887, 270, 758), (496, 758, 144), (6, 887, 496), (888, 162, 514), (352, 514, 48), (144, 888, 352), (889, 65, 370), (759, 370, 162), (270, 889, 759), (890, 269, 754), (519, 754, 167), (66, 890, 519), (891, 101, 453), (375, 453, 45), (167, 891, 375), (892, 17, 309), (755, 309, 101), (269, 892, 755), (893, 268, 750), (444, 750, 92), (36, 893, 444), (894, 141, 493), (300, 493, 8), (92, 894, 300), (895, 45, 349), (751, 349, 141), (268, 895, 751), (896, 267, 746), (484, 746, 132), (20, 896, 484), (897, 166, 518), (340, 518, 36), (132, 897, 340), (898, 66, 374), (747, 374, 166), (267, 898, 747), (899, 266, 742), (523, 742, 171), (67, 899, 523), (900, 89, 441), (379, 441, 33), (171, 900, 379), (901, 7, 297), (743, 297, 89), (266, 901, 743), (902, 265, 738), (471, 738, 119), (63, 902, 471), (903, 129, 481), (327, 481, 17), (119, 903, 327), (904, 33, 337), (739, 337, 129), (265, 904, 739), (905, 264, 734), (511, 734, 159), (24, 905, 511), (906, 170, 522), (367, 522, 63), (159, 906, 367), (907, 67, 378), (735, 378, 170), (264, 907, 735), (908, 263, 730), (527, 730, 175), (68, 908, 527), (909, 114, 466), (383, 466, 58), (175, 909, 383), (910, 23, 322), (731, 322, 114), (263, 910, 731), (911, 262, 726), (455, 726, 103), (47, 911, 455), (912, 154, 506), (311, 506, 19), (103, 912, 311), (913, 58, 362), (727, 362, 154), (262, 913, 727), (914, 261, 722), (495, 722, 143), (8, 914, 495), (915, 174, 526), (351, 526, 47), (143, 915, 351), (916, 68, 382), (723, 382, 174), (261, 916, 723), (917, 260, 718), (531, 718, 179), (69, 917, 531), (918, 125, 333), (387, 333, 29), (179, 918, 387), (919, 13, 477), (719, 477, 125), (260, 919, 719), (920, 259, 714), (443, 714, 91), (443, 530, 920), (921, 85, 293), (299, 293, 4), (91, 921, 299), (922, 29, 437), (715, 437, 85), (259, 922, 715), (923, 258, 710), (483, 710, 131), (19, 923, 483), (924, 178, 530), (35, 924, 530), (339, 710, 924), (925, 69, 386), (711, 386, 178), (258, 925, 711), (926, 257, 706), (535, 706, 183), (70, 926, 535), (927, 137, 345), (391, 345, 41), (183, 927, 391), (928, 2, 489), (707, 489, 137), (257, 928, 707), (929, 256, 702), (467, 702, 115), (59, 929, 467), (930, 97, 305), (323, 305, 13), (115, 930, 323), (931, 41, 449), (703, 449, 97), (256, 931, 703), (932, 255, 698), (507, 698, 155), (23, 932, 507), (933, 182, 534), (363, 534, 59), (155, 933, 363), (934, 70, 390), (699, 390, 182), (255, 934, 699), (935, 254, 694), (187, 935, 694), (539, 537, 935), (462, 695, 110), (395, 462, 54), (187, 936, 395), (318, 320, 22), (110, 937, 318), (695, 693, 937), (938, 253, 690), (334, 690, 126), (334, 538, 938), (502, 691, 150), (14, 939, 502), (478, 690, 939), (358, 395, 54), (150, 940, 358), (691, 689, 940), (686, 688, 252), (294, 686, 86), (5, 941, 294), (538, 687, 186), (438, 538, 30), (86, 942, 438), (394, 396, 71), (186, 943, 394), (687, 685, 943), (682, 684, 251), (191, 944, 682), (543, 541, 944), (329, 683, 121), (25, 945, 329), (399, 682, 945), (473, 319, 9), (121, 946, 473), (683, 681, 946), (947, 250, 678), (346, 678, 138), (42, 947, 346), (948, 81, 289), (490, 289, 0), (138, 948, 490), (949, 25, 433), (679, 433, 81), (250, 949, 679), (674, 676, 249), (98, 950, 674), (306, 502, 950), (951, 190, 542), (450, 542, 42), (450, 674, 951), (952, 72, 398), (675, 398, 190), (675, 673, 952), (670, 672, 248), (195, 953, 670), (547, 545, 953), (341, 671, 133), (37, 954, 341), (403, 670, 954), (955, 4, 485), (671, 485, 133), (671, 669, 955), (956, 247, 666), (463, 666, 111), (55, 956, 463), (957, 93, 301), (319, 301, 9), (111, 957, 319), (445, 403, 37), (667, 445, 93), (247, 958, 667), (662, 664, 246), (151, 959, 662), (503, 501, 959), (960, 194, 546), (359, 546, 55), (151, 960, 359), (402, 404, 73), (663, 402, 194), (246, 961, 663), (962, 245, 658), (551, 658, 199), (74, 962, 551), (963, 106, 458), (407, 458, 50), (199, 963, 407), (964, 21, 314), (659, 314, 106), (245, 964, 659), (965, 244, 654), (330, 654, 122), (26, 965, 330), (966, 146, 498), (474, 498, 10), (122, 966, 474), (967, 50, 354), (655, 354, 146), (244, 967, 655), (968, 243, 650), (290, 650, 82), (1, 968, 290), (969, 198, 550), (434, 550, 26), (82, 969, 434), (970, 74, 406), (651, 406, 198), (243, 970, 651), (971, 242, 646), (555, 646, 203), (75, 971, 555), (454, 647, 102), (46, 972, 454), (203, 972, 411), (973, 18, 310), (647, 310, 102), (242, 973, 647), (974, 241, 642), (342, 642, 134), (38, 974, 342), (975, 142, 494), (486, 494, 5), (134, 975, 486), (350, 411, 46), (643, 350, 142), (241, 976, 643), (977, 240, 638), (302, 638, 94), (10, 977, 302), (978, 202, 554), (446, 554, 38), (94, 978, 446), (979, 75, 410), (639, 410, 202), (240, 979, 639), (980, 239, 634), (559, 634, 207), (76, 980, 559), (981, 90, 442), (415, 442, 34), (207, 981, 415), (982, 8, 298), (635, 298, 90), (239, 982, 635), (983, 238, 630), (459, 630, 107), (51, 983, 459), (984, 130, 482), (315, 482, 18), (107, 984, 315), (985, 34, 338), (631, 338, 130), (238, 985, 631), (986, 237, 626), (499, 626, 147), (21, 986, 499), (987, 206, 558), (355, 558, 51), (147, 987, 355), (988, 76, 414), (627, 414, 206), (237, 988, 627), (989, 236, 622), (563, 622, 211), (77, 989, 563), (990, 105, 457), (419, 457, 49), (211, 990, 419), (991, 20, 313), (623, 313, 105), (236, 991, 623), (992, 235, 618), (460, 618, 108), (52, 992, 460), (993, 145, 497), (316, 497, 21), (108, 993, 316), (994, 49, 353), (619, 353, 145), (235, 994, 619), (995, 234, 614), (500, 614, 148), (15, 995, 500), (996, 210, 562), (356, 562, 52), (148, 996, 356), (997, 77, 418), (615, 418, 210), (234, 997, 615), (998, 233, 610), (567, 610, 215), (78, 998, 567), (999, 109, 461), (423, 461, 53), (215, 999, 423), (1000, 19, 317), (611, 317, 109), (233, 1000, 611), (606, 608, 232), (112, 1001, 606), (464, 566, 1001), (501, 607, 149), (22, 1002, 501), (320, 606, 1002), (1003, 53, 357), (149, 1003, 357), (607, 605, 1003), (1004, 231, 602), (504, 602, 152), (18, 1004, 504), (1005, 214, 566), (360, 566, 56), (152, 1005, 360), (422, 424, 78), (603, 422, 214), (231, 1006, 603), (1007, 230, 598), (571, 598, 219), (79, 1007, 571), (1008, 113, 465), (427, 465, 57), (219, 1008, 427), (1009, 12, 321), (599, 321, 113), (230, 1009, 599), (1010, 229, 594), (468, 594, 116), (60, 1010, 468), (1011, 153, 505), (324, 505, 23), (116, 1011, 324), (1012, 57, 361), (595, 361, 153), (229, 1012, 595), (1013, 228, 590), (508, 590, 156), (17, 1013, 508), (1014, 218, 570), (364, 570, 60), (156, 1014, 364), (1015, 79, 426), (591, 426, 218), (228, 1015, 591), (1016, 227, 586), (575, 586, 223), (80, 1016, 575), (1017, 117, 469), (431, 469, 61), (223, 1017, 431), (1018, 16, 325), (587, 325, 117), (227, 1018, 587), (1019, 226, 582), (472, 582, 120), (64, 1019, 472), (1020, 157, 509), (328, 509, 24), (120, 1020, 328), (1021, 61, 365), (583, 365, 157), (226, 1021, 583), (1022, 225, 578), (512, 578, 160), (11, 1022, 512), (1023, 222, 574), (368, 574, 64), (160, 1023, 368), (1024, 80, 430), (579, 430, 222), (225, 1024, 579), (1025, 224, 577), (580, 577, 225), (123, 1025, 580), (1026, 223, 581), (584, 581, 226), (222, 1026, 584), (1027, 100, 585), (588, 585, 227), (221, 1027, 588), (1028, 220, 589), (592, 589, 228), (129, 1028, 592), (1029, 219, 593), (596, 593, 229), (218, 1029, 596), (1030, 96, 597), (600, 597, 230), (217, 1030, 600), (1031, 216, 601), (604, 601, 231), (130, 1031, 604), (1032, 215, 605), (608, 605, 232), (608, 422, 1032), (1033, 103, 609), (612, 609, 233), (213, 1033, 612), (1034, 212, 613), (616, 613, 234), (127, 1034, 616), (1035, 211, 617), (620, 617, 235), (210, 1035, 620), (1036, 104, 621), (624, 621, 236), (209, 1036, 624), (1037, 208, 625), (628, 625, 237), (145, 1037, 628), (1038, 207, 629), (632, 629, 238), (206, 1038, 632), (1039, 92, 633), (636, 633, 239), (205, 1039, 636), (1040, 204, 637), (640, 637, 240), (146, 1040, 640), (1041, 203, 641), (644, 641, 241), (202, 1041, 644), (1042, 107, 645), (648, 645, 242), (201, 1042, 648), (1043, 200, 649), (652, 649, 243), (139, 1043, 652), (1044, 199, 653), (656, 653, 244), (198, 1044, 656), (1045, 108, 657), (660, 657, 245), (197, 1045, 660), (1046, 196, 661), (246, 1046, 661), (664, 357, 1046), (665, 547, 195), (668, 665, 247), (194, 1047, 668), (669, 443, 91), (248, 1048, 669), (672, 401, 1048), (673, 544, 192), (249, 1049, 673), (676, 358, 1049), (1050, 191, 677), (680, 677, 250), (190, 1050, 680), (681, 463, 111), (251, 1051, 681), (684, 397, 1051), (685, 540, 188), (252, 1052, 685), (688, 350, 1052), (1053, 187, 689), (692, 689, 253), (692, 394, 1053), (693, 464, 112), (254, 1054, 693), (185, 1054, 696), (1055, 184, 697), (700, 697, 255), (153, 1055, 700), (1056, 183, 701), (704, 701, 256), (182, 1056, 704), (1057, 84, 705), (708, 705, 257), (181, 1057, 708), (1058, 180, 709), (712, 709, 258), (154, 1058, 712), (1059, 179, 713), (716, 713, 259), (178, 1059, 716), (1060, 115, 717), (720, 717, 260), (177, 1060, 720), (1061, 176, 721), (724, 721, 261), (141, 1061, 724), (1062, 175, 725), (728, 725, 262), (174, 1062, 728), (1063, 116, 729), (732, 729, 263), (173, 1063, 732), (1064, 172, 733), (736, 733, 264), (157, 1064, 736), (1065, 171, 737), (740, 737, 265), (170, 1065, 740), (1066, 88, 741), (744, 741, 266), (169, 1066, 744), (1067, 168, 745), (748, 745, 267), (158, 1067, 748), (1068, 167, 749), (752, 749, 268), (166, 1068, 752), (1069, 119, 753), (756, 753, 269), (165, 1069, 756), (1070, 164, 757), (760, 757, 270), (135, 1070, 760), (1071, 163, 761), (764, 761, 271), (162, 1071, 764), (1072, 120, 765), (768, 765, 272), (161, 1072, 768), (1073, 160, 769), (772, 769, 273), (95, 1073, 772), (1074, 159, 773), (776, 773, 274), (118, 1074, 776), (1075, 128, 777), (780, 777, 275), (117, 1075, 780), (1076, 156, 781), (784, 781, 276), (101, 1076, 784), (1077, 155, 785), (788, 785, 277), (114, 1077, 788), (1078, 124, 789), (792, 789, 278), (113, 1078, 792), (1079, 152, 793), (796, 793, 279), (102, 1079, 796), (1080, 151, 797), (800, 797, 280), (110, 1080, 800), (1081, 131, 801), (804, 801, 281), (109, 1081, 804), (1082, 148, 805), (808, 805, 282), (99, 1082, 808), (1083, 147, 809), (812, 809, 283), (106, 1083, 812), (1084, 132, 813), (816, 813, 284), (105, 1084, 816), (1085, 144, 817), (820, 817, 285), (87, 1085, 820), (1086, 143, 821), (824, 821, 286), (90, 1086, 824), (1087, 136, 825), (828, 825, 287), (89, 1087, 828), (1088, 140, 829), (832, 829, 288), (83, 1088, 832), (291, 3, 492), (297, 7, 488), (298, 8, 495), (295, 6, 496), (313, 20, 484), (314, 21, 499), (307, 15, 500), (317, 19, 483), (318, 22, 503), (310, 18, 504), (321, 12, 476), (322, 23, 507), (309, 17, 508), (325, 16, 480), (326, 24, 511), (303, 11, 512), (369, 64, 472), (370, 65, 515), (343, 39, 516), (373, 63, 471), (374, 66, 519), (366, 62, 520), (377, 32, 440), (378, 67, 523), (365, 61, 524), (381, 60, 468), (382, 68, 527), (349, 45, 528), (385, 59, 467), (386, 69, 531), (362, 58, 532), (389, 28, 436), (390, 70, 535), (361, 57, 536), (393, 56, 464), (1053, 394, 71), (1052, 350, 46), (1051, 397, 55), (398, 72, 543), (1049, 358, 54), (1048, 401, 35), (1047, 402, 73), (357, 53, 548), (405, 52, 460), (406, 74, 551), (347, 43, 552), (409, 51, 459), (410, 75, 555), (354, 50, 556), (413, 36, 444), (414, 76, 559), (353, 49, 560), (417, 48, 456), (418, 77, 563), (335, 31, 564), (421, 47, 455), (422, 78, 567), (338, 34, 568), (425, 40, 448), (426, 79, 571), (337, 33, 572), (429, 44, 452), (430, 80, 575), (331, 27, 576), (577, 224, 432), (578, 225, 579), (475, 123, 580), (581, 223, 431), (582, 226, 583), (574, 222, 584), (585, 100, 308), (586, 227, 587), (573, 221, 588), (589, 220, 428), (590, 228, 591), (481, 129, 592), (593, 219, 427), (594, 229, 595), (570, 218, 596), (597, 96, 304), (598, 230, 599), (569, 217, 600), (601, 216, 424), (602, 231, 603), (482, 130, 604), (605, 215, 423), (1002, 606, 232), (1001, 566, 214), (609, 103, 311), (610, 233, 611), (565, 213, 612), (613, 212, 420), (614, 234, 615), (479, 127, 616), (617, 211, 419), (618, 235, 619), (562, 210, 620), (621, 104, 312), (622, 236, 623), (561, 209, 624), (625, 208, 416), (626, 237, 627), (497, 145, 628), (629, 207, 415), (630, 238, 631), (558, 206, 632), (633, 92, 300), (634, 239, 635), (557, 205, 636), (637, 204, 412), (638, 240, 639), (498, 146, 640), (641, 203, 411), (642, 241, 643), (554, 202, 644), (645, 107, 315), (972, 646, 242), (553, 201, 648), (649, 200, 408), (650, 243, 651), (491, 139, 652), (653, 199, 407), (654, 244, 655), (550, 198, 656), (657, 108, 316), (658, 245, 659), (549, 197, 660), (961, 661, 196), (662, 246, 663), (959, 501, 149), (958, 665, 195), (666, 247, 667), (546, 194, 668), (669, 91, 299), (954, 670, 248), (953, 545, 193), (952, 673, 192), (951, 674, 249), (950, 502, 150), (677, 191, 399), (678, 250, 679), (542, 190, 680), (946, 681, 111), (945, 682, 251), (944, 541, 189), (943, 685, 188), (942, 686, 252), (941, 494, 142), (689, 187, 395), (939, 690, 253), (538, 186, 692), (937, 693, 112), (936, 694, 254), (537, 185, 696), (697, 184, 392), (698, 255, 699), (505, 153, 700), (701, 183, 391), (702, 256, 703), (534, 182, 704), (705, 84, 292), (706, 257, 707), (533, 181, 708), (709, 180, 388), (710, 258, 711), (506, 154, 712), (713, 179, 387), (714, 259, 715), (530, 178, 716), (717, 115, 323), (718, 260, 719), (529, 177, 720), (721, 176, 384), (722, 261, 723), (493, 141, 724), (725, 175, 383), (726, 262, 727), (526, 174, 728), (729, 116, 324), (730, 263, 731), (525, 173, 732), (733, 172, 380), (734, 264, 735), (509, 157, 736), (737, 171, 379), (738, 265, 739), (522, 170, 740), (741, 88, 296), (742, 266, 743), (521, 169, 744), (745, 168, 376), (746, 267, 747), (510, 158, 748), (749, 167, 375), (750, 268, 751), (518, 166, 752), (753, 119, 327), (754, 269, 755), (517, 165, 756), (757, 164, 372), (758, 270, 759), (487, 135, 760), (761, 163, 371), (762, 271, 763), (514, 162, 764), (765, 120, 328), (766, 272, 767), (513, 161, 768), (769, 160, 368), (770, 273, 771), (447, 95, 772), (773, 159, 367), (774, 274, 775), (470, 118, 776), (777, 128, 336), (778, 275, 779), (469, 117, 780), (781, 156, 364), (782, 276, 783), (453, 101, 784), (785, 155, 363), (786, 277, 787), (466, 114, 788), (789, 124, 332), (790, 278, 791), (465, 113, 792), (793, 152, 360), (861, 794, 279), (860, 454, 102), (797, 151, 359), (798, 280, 799), (462, 110, 800), (856, 801, 131), (855, 802, 281), (461, 109, 804), (805, 148, 356), (806, 282, 807), (451, 99, 808), (809, 147, 355), (810, 283, 811), (458, 106, 812), (813, 132, 340), (814, 284, 815), (457, 105, 816), (817, 144, 352), (818, 285, 819), (439, 87, 820), (821, 143, 351), (822, 286, 823), (442, 90, 824), (825, 136, 344), (826, 287, 827), (441, 89, 828), (829, 140, 348), (830, 288, 831), (435, 83, 832), (833, 832, 288), (576, 833, 830), (27, 435, 833), (834, 831, 221), (432, 834, 573), (224, 830, 834), (835, 348, 44), (831, 835, 429), (288, 829, 835), (836, 828, 287), (572, 836, 826), (33, 441, 836), (837, 827, 217), (428, 837, 569), (220, 826, 837), (838, 344, 40), (827, 838, 425), (287, 825, 838), (839, 824, 286), (568, 839, 822), (34, 442, 839), (840, 823, 213), (424, 840, 565), (216, 822, 840), (841, 351, 47), (823, 841, 421), (286, 821, 841), (842, 820, 285), (564, 842, 818), (31, 439, 842), (843, 819, 209), (420, 843, 561), (212, 818, 843), (844, 352, 48), (819, 844, 417), (285, 817, 844), (845, 816, 284), (560, 845, 814), (49, 457, 845), (846, 815, 205), (416, 846, 557), (208, 814, 846), (847, 340, 36), (815, 847, 413), (284, 813, 847), (848, 812, 283), (556, 848, 810), (50, 458, 848), (849, 811, 201), (412, 849, 553), (204, 810, 849), (850, 355, 51), (811, 850, 409), (283, 809, 850), (851, 808, 282), (552, 851, 806), (43, 451, 851), (852, 807, 197), (408, 852, 549), (200, 806, 852), (853, 356, 52), (807, 853, 405), (282, 805, 853), (854, 804, 281), (548, 854, 802), (53, 461, 854), (545, 855, 803), (73, 404, 855), (404, 196, 802), (401, 856, 339), (193, 803, 856), (803, 281, 801), (857, 800, 280), (544, 857, 798), (54, 462, 857), (541, 858, 799), (72, 400, 858), (192, 798, 858), (397, 859, 359), (189, 799, 859), (280, 797, 859), (794, 860, 796), (188, 540, 860), (540, 46, 454), (537, 861, 795), (71, 396, 861), (396, 188, 794), (862, 360, 56), (795, 862, 393), (279, 793, 862), (863, 792, 278), (536, 863, 790), (57, 465, 863), (864, 791, 181), (392, 864, 533), (184, 790, 864), (865, 332, 28), (791, 865, 389), (278, 789, 865), (866, 788, 277), (532, 866, 786), (58, 466, 866), (867, 787, 177), (388, 867, 529), (180, 786, 867), (868, 363, 59), (787, 868, 385), (277, 785, 868), (869, 784, 276), (528, 869, 782), (45, 453, 869), (870, 783, 173), (384, 870, 525), (176, 782, 870), (871, 364, 60), (783, 871, 381), (276, 781, 871), (872, 780, 275), (524, 872, 778), (61, 469, 872), (873, 779, 169), (380, 873, 521), (172, 778, 873), (874, 336, 32), (779, 874, 377), (275, 777, 874), (875, 776, 274), (520, 875, 774), (62, 470, 875), (876, 775, 165), (376, 876, 517), (168, 774, 876), (877, 367, 63), (775, 877, 373), (274, 773, 877), (878, 772, 273), (516, 878, 770), (39, 447, 878), (879, 771, 161), (372, 879, 513), (164, 770, 879), (880, 368, 64), (771, 880, 369), (273, 769, 880), (881, 768, 272), (515, 881, 766), (65, 513, 881), (882, 767, 118), (371, 882, 470), (163, 766, 882), (883, 328, 24), (767, 883, 326), (272, 765, 883), (884, 764, 271), (456, 884, 762), (48, 514, 884), (885, 763, 158), (312, 885, 510), (104, 762, 885), (886, 371, 62), (763, 886, 366), (271, 761, 886), (887, 760, 270), (496, 887, 758), (6, 487, 887), (888, 759, 162), (352, 888, 514), (144, 758, 888), (889, 372, 65), (759, 889, 370), (270, 757, 889), (890, 756, 269), (519, 890, 754), (66, 517, 890), (891, 755, 101), (375, 891, 453), (167, 754, 891), (892, 327, 17), (755, 892, 309), (269, 753, 892), (893, 752, 268), (444, 893, 750), (36, 518, 893), (894, 751, 141), (300, 894, 493), (92, 750, 894), (895, 375, 45), (751, 895, 349), (268, 749, 895), (896, 748, 267), (484, 896, 746), (20, 510, 896), (897, 747, 166), (340, 897, 518), (132, 746, 897), (898, 376, 66), (747, 898, 374), (267, 745, 898), (899, 744, 266), (523, 899, 742), (67, 521, 899), (900, 743, 89), (379, 900, 441), (171, 742, 900), (901, 296, 7), (743, 901, 297), (266, 741, 901), (902, 740, 265), (471, 902, 738), (63, 522, 902), (903, 739, 129), (327, 903, 481), (119, 738, 903), (904, 379, 33), (739, 904, 337), (265, 737, 904), (905, 736, 264), (511, 905, 734), (24, 509, 905), (906, 735, 170), (367, 906, 522), (159, 734, 906), (907, 380, 67), (735, 907, 378), (264, 733, 907), (908, 732, 263), (527, 908, 730), (68, 525, 908), (909, 731, 114), (383, 909, 466), (175, 730, 909), (910, 324, 23), (731, 910, 322), (263, 729, 910), (911, 728, 262), (455, 911, 726), (47, 526, 911), (912, 727, 154), (311, 912, 506), (103, 726, 912), (913, 383, 58), (727, 913, 362), (262, 725, 913), (914, 724, 261), (495, 914, 722), (8, 493, 914), (915, 723, 174), (351, 915, 526), (143, 722, 915), (916, 384, 68), (723, 916, 382), (261, 721, 916), (917, 720, 260), (531, 917, 718), (69, 529, 917), (918, 719, 125), (387, 918, 333), (179, 718, 918), (919, 323, 13), (719, 919, 477), (260, 717, 919), (920, 716, 259), (443, 920, 714), (443, 35, 530), (921, 715, 85), (299, 921, 293), (91, 714, 921), (922, 387, 29), (715, 922, 437), (259, 713, 922), (923, 712, 258), (483, 923, 710), (19, 506, 923), (924, 711, 178), (35, 339, 924), (339, 131, 710), (925, 388, 69), (711, 925, 386), (258, 709, 925), (926, 708, 257), (535, 926, 706), (70, 533, 926), (927, 707, 137), (391, 927, 345), (183, 706, 927), (928, 292, 2), (707, 928, 489), (257, 705, 928), (929, 704, 256), (467, 929, 702), (59, 534, 929), (930, 703, 97), (323, 930, 305), (115, 702, 930), (931, 391, 41), (703, 931, 449), (256, 701, 931), (932, 700, 255), (507, 932, 698), (23, 505, 932), (933, 699, 182), (363, 933, 534), (155, 698, 933), (934, 392, 70), (699, 934, 390), (255, 697, 934), (935, 696, 254), (187, 539, 935), (539, 71, 537), (462, 936, 695), (395, 936, 462), (187, 694, 936), (318, 937, 320), (110, 695, 937), (695, 254, 693), (938, 692, 253), (334, 938, 690), (334, 30, 538), (502, 939, 691), (14, 478, 939), (478, 126, 690), (358, 940, 395), (150, 691, 940), (691, 253, 689), (686, 941, 688), (294, 941, 686), (5, 494, 941), (538, 942, 687), (438, 942, 538), (86, 686, 942), (394, 943, 396), (186, 687, 943), (687, 252, 685), (682, 944, 684), (191, 543, 944), (543, 72, 541), (329, 945, 683), (25, 399, 945), (399, 191, 682), (473, 946, 319), (121, 683, 946), (683, 251, 681), (947, 680, 250), (346, 947, 678), (42, 542, 947), (948, 679, 81), (490, 948, 289), (138, 678, 948), (949, 399, 25), (679, 949, 433), (250, 677, 949), (674, 950, 676), (98, 306, 950), (306, 14, 502), (951, 675, 190), (450, 951, 542), (450, 98, 674), (952, 400, 72), (675, 952, 398), (675, 249, 673), (670, 953, 672), (195, 547, 953), (547, 73, 545), (341, 954, 671), (37, 403, 954), (403, 195, 670), (955, 299, 4), (671, 955, 485), (671, 248, 669), (956, 668, 247), (463, 956, 666), (55, 546, 956), (957, 667, 93), (319, 957, 301), (111, 666, 957), (445, 958, 403), (667, 958, 445), (247, 665, 958), (662, 959, 664), (151, 503, 959), (503, 22, 501), (960, 663, 194), (359, 960, 546), (151, 662, 960), (402, 961, 404), (663, 961, 402), (246, 661, 961), (962, 660, 245), (551, 962, 658), (74, 549, 962), (963, 659, 106), (407, 963, 458), (199, 658, 963), (964, 316, 21), (659, 964, 314), (245, 657, 964), (965, 656, 244), (330, 965, 654), (26, 550, 965), (966, 655, 146), (474, 966, 498), (122, 654, 966), (967, 407, 50), (655, 967, 354), (244, 653, 967), (968, 652, 243), (290, 968, 650), (1, 491, 968), (969, 651, 198), (434, 969, 550), (82, 650, 969), (970, 408, 74), (651, 970, 406), (243, 649, 970), (971, 648, 242), (555, 971, 646), (75, 553, 971), (454, 972, 647), (46, 411, 972), (203, 646, 972), (973, 315, 18), (647, 973, 310), (242, 645, 973), (974, 644, 241), (342, 974, 642), (38, 554, 974), (975, 643, 142), (486, 975, 494), (134, 642, 975), (350, 976, 411), (643, 976, 350), (241, 641, 976), (977, 640, 240), (302, 977, 638), (10, 498, 977), (978, 639, 202), (446, 978, 554), (94, 638, 978), (979, 412, 75), (639, 979, 410), (240, 637, 979), (980, 636, 239), (559, 980, 634), (76, 557, 980), (981, 635, 90), (415, 981, 442), (207, 634, 981), (982, 300, 8), (635, 982, 298), (239, 633, 982), (983, 632, 238), (459, 983, 630), (51, 558, 983), (984, 631, 130), (315, 984, 482), (107, 630, 984), (985, 415, 34), (631, 985, 338), (238, 629, 985), (986, 628, 237), (499, 986, 626), (21, 497, 986), (987, 627, 206), (355, 987, 558), (147, 626, 987), (988, 416, 76), (627, 988, 414), (237, 625, 988), (989, 624, 236), (563, 989, 622), (77, 561, 989), (990, 623, 105), (419, 990, 457), (211, 622, 990), (991, 312, 20), (623, 991, 313), (236, 621, 991), (992, 620, 235), (460, 992, 618), (52, 562, 992), (993, 619, 145), (316, 993, 497), (108, 618, 993), (994, 419, 49), (619, 994, 353), (235, 617, 994), (995, 616, 234), (500, 995, 614), (15, 479, 995), (996, 615, 210), (356, 996, 562), (148, 614, 996), (997, 420, 77), (615, 997, 418), (234, 613, 997), (998, 612, 233), (567, 998, 610), (78, 565, 998), (999, 611, 109), (423, 999, 461), (215, 610, 999), (1000, 311, 19), (611, 1000, 317), (233, 609, 1000), (606, 1001, 608), (112, 464, 1001), (464, 56, 566), (501, 1002, 607), (22, 320, 1002), (320, 112, 606), (1003, 423, 53), (149, 607, 1003), (607, 232, 605), (1004, 604, 231), (504, 1004, 602), (18, 482, 1004), (1005, 603, 214), (360, 1005, 566), (152, 602, 1005), (422, 1006, 424), (603, 1006, 422), (231, 601, 1006), (1007, 600, 230), (571, 1007, 598), (79, 569, 1007), (1008, 599, 113), (427, 1008, 465), (219, 598, 1008), (1009, 304, 12), (599, 1009, 321), (230, 597, 1009), (1010, 596, 229), (468, 1010, 594), (60, 570, 1010), (1011, 595, 153), (324, 1011, 505), (116, 594, 1011), (1012, 427, 57), (595, 1012, 361), (229, 593, 1012), (1013, 592, 228), (508, 1013, 590), (17, 481, 1013), (1014, 591, 218), (364, 1014, 570), (156, 590, 1014), (1015, 428, 79), (591, 1015, 426), (228, 589, 1015), (1016, 588, 227), (575, 1016, 586), (80, 573, 1016), (1017, 587, 117), (431, 1017, 469), (223, 586, 1017), (1018, 308, 16), (587, 1018, 325), (227, 585, 1018), (1019, 584, 226), (472, 1019, 582), (64, 574, 1019), (1020, 583, 157), (328, 1020, 509), (120, 582, 1020), (1021, 431, 61), (583, 1021, 365), (226, 581, 1021), (1022, 580, 225), (512, 1022, 578), (11, 475, 1022), (1023, 579, 222), (368, 1023, 574), (160, 578, 1023), (1024, 432, 80), (579, 1024, 430), (225, 577, 1024), (1025, 576, 224), (580, 1025, 577), (123, 331, 1025), (1026, 575, 223), (584, 1026, 581), (222, 430, 1026), (1027, 452, 100), (588, 1027, 585), (221, 429, 1027), (1028, 572, 220), (592, 1028, 589), (129, 337, 1028), (1029, 571, 219), (596, 1029, 593), (218, 426, 1029), (1030, 448, 96), (600, 1030, 597), (217, 425, 1030), (1031, 568, 216), (604, 1031, 601), (130, 338, 1031), (1032, 567, 215), (608, 1032, 605), (608, 214, 422), (1033, 455, 103), (612, 1033, 609), (213, 421, 1033), (1034, 564, 212), (616, 1034, 613), (127, 335, 1034), (1035, 563, 211), (620, 1035, 617), (210, 418, 1035), (1036, 456, 104), (624, 1036, 621), (209, 417, 1036), (1037, 560, 208), (628, 1037, 625), (145, 353, 1037), (1038, 559, 207), (632, 1038, 629), (206, 414, 1038), (1039, 444, 92), (636, 1039, 633), (205, 413, 1039), (1040, 556, 204), (640, 1040, 637), (146, 354, 1040), (1041, 555, 203), (644, 1041, 641), (202, 410, 1041), (1042, 459, 107), (648, 1042, 645), (201, 409, 1042), (1043, 552, 200), (652, 1043, 649), (139, 347, 1043), (1044, 551, 199), (656, 1044, 653), (198, 406, 1044), (1045, 460, 108), (660, 1045, 657), (197, 405, 1045), (1046, 548, 196), (246, 664, 1046), (664, 149, 357), (665, 1047, 547), (668, 1047, 665), (194, 402, 1047), (669, 1048, 443), (248, 672, 1048), (672, 193, 401), (673, 1049, 544), (249, 676, 1049), (676, 150, 358), (1050, 543, 191), (680, 1050, 677), (190, 398, 1050), (681, 1051, 463), (251, 684, 1051), (684, 189, 397), (685, 1052, 540), (252, 688, 1052), (688, 142, 350), (1053, 539, 187), (692, 1053, 689), (692, 186, 394), (693, 1054, 464), (254, 696, 1054), (185, 393, 1054), (1055, 536, 184), (700, 1055, 697), (153, 361, 1055), (1056, 535, 183), (704, 1056, 701), (182, 390, 1056), (1057, 436, 84), (708, 1057, 705), (181, 389, 1057), (1058, 532, 180), (712, 1058, 709), (154, 362, 1058), (1059, 531, 179), (716, 1059, 713), (178, 386, 1059), (1060, 467, 115), (720, 1060, 717), (177, 385, 1060), (1061, 528, 176), (724, 1061, 721), (141, 349, 1061), (1062, 527, 175), (728, 1062, 725), (174, 382, 1062), (1063, 468, 116), (732, 1063, 729), (173, 381, 1063), (1064, 524, 172), (736, 1064, 733), (157, 365, 1064), (1065, 523, 171), (740, 1065, 737), (170, 378, 1065), (1066, 440, 88), (744, 1066, 741), (169, 377, 1066), (1067, 520, 168), (748, 1067, 745), (158, 366, 1067), (1068, 519, 167), (752, 1068, 749), (166, 374, 1068), (1069, 471, 119), (756, 1069, 753), (165, 373, 1069), (1070, 516, 164), (760, 1070, 757), (135, 343, 1070), (1071, 515, 163), (764, 1071, 761), (162, 370, 1071), (1072, 472, 120), (768, 1072, 765), (161, 369, 1072), (1073, 512, 160), (772, 1073, 769), (95, 303, 1073), (1074, 511, 159), (776, 1074, 773), (118, 326, 1074), (1075, 480, 128), (780, 1075, 777), (117, 325, 1075), (1076, 508, 156), (784, 1076, 781), (101, 309, 1076), (1077, 507, 155), (788, 1077, 785), (114, 322, 1077), (1078, 476, 124), (792, 1078, 789), (113, 321, 1078), (1079, 504, 152), (796, 1079, 793), (102, 310, 1079), (1080, 503, 151), (800, 1080, 797), (110, 318, 1080), (1081, 483, 131), (804, 1081, 801), (109, 317, 1081), (1082, 500, 148), (808, 1082, 805), (99, 307, 1082), (1083, 499, 147), (812, 1083, 809), (106, 314, 1083), (1084, 484, 132), (816, 1084, 813), (105, 313, 1084), (1085, 496, 144), (820, 1085, 817), (87, 295, 1085), (1086, 495, 143), (824, 1086, 821), (90, 298, 1086), (1087, 488, 136), (828, 1087, 825), (89, 297, 1087), (1088, 492, 140), (832, 1088, 829), (83, 291, 1088)])
me_plane.polygons.foreach_set('material_index', [1, 1, 1, 1, 1, 1, 1, 1, 0, 1, 1, 1, 1, 1, 1, 1, 1, 1, 1, 1, 1, 1, 1, 1, 1, 1, 1, 1, 1, 1, 1, 1, 1, 1, 0, 0, 1, 0, 0, 0, 1, 0, 0, 1, 1, 1, 1, 1, 1, 1, 1, 1, 1, 1, 1, 1, 1, 1, 1, 1, 1, 1, 1, 1, 1, 1, 1, 1, 1, 1, 1, 1, 1, 1, 1, 1, 1, 1, 1, 1, 1, 1, 1, 1, 1, 0, 1, 1, 1, 1, 1, 1, 1, 1, 1, 1, 1, 1, 1, 1, 1, 1, 1, 1, 1, 1, 1, 1, 1, 1, 1, 1, 1, 1, 1, 1, 1, 1, 1, 1, 1, 1, 1, 1, 1, 1, 1, 0, 0, 0, 1, 1, 0, 1, 1, 1, 2, 0, 0, 0, 1, 0, 1, 1, 0, 0, 1, 1, 0, 1, 1, 0, 0, 0, 1, 1, 1, 1, 1, 1, 1, 1, 1, 1, 1, 1, 1, 1, 1, 1, 1, 1, 1, 1, 1, 1, 1, 1, 1, 1, 1, 1, 1, 1, 1, 1, 1, 1, 1, 1, 1, 1, 1, 1, 1, 1, 1, 1, 1, 1, 1, 1, 1, 1, 1, 1, 1, 1, 1, 1, 1, 1, 1, 1, 1, 1, 1, 1, 1, 1, 1, 1, 1, 1, 1, 1, 0, 0, 1, 0, 2, 0, 1, 0, 0, 1, 1, 1, 1, 1, 1, 1, 1, 1, 1, 1, 1, 1, 1, 1, 1, 1, 1, 1, 1, 1, 1, 1, 1, 1, 1, 1, 1, 1, 1, 1, 1, 1, 1, 1, 1, 1, 1, 1, 1, 1, 1, 1, 1, 1, 1, 1, 1, 1, 1, 1, 1, 1, 1, 1, 1, 1, 1, 1, 1, 1, 1, 1, 1, 1, 1, 1, 1, 1, 1, 1, 1, 1, 1, 1, 1, 1, 1, 1, 1, 1, 1, 1, 1, 0, 0, 0, 0, 0, 0, 1, 1, 1, 0, 2, 0, 0, 2, 2, 0, 0, 0, 0, 0, 1, 0, 0, 0, 0, 0, 0, 1, 1, 1, 1, 1, 1, 1, 1, 1, 1, 1, 1, 1, 1, 1, 1, 1, 1, 1, 1, 1, 1, 1, 1, 1, 1, 1, 1, 1, 1, 1, 1, 1, 1, 1, 1, 1, 1, 1, 1, 1, 1, 1, 1, 1, 1, 1, 1, 1, 1, 1, 1, 1, 1, 1, 1, 1, 1, 1, 1, 1, 1, 1, 1, 1, 1, 1, 1, 1, 1, 1, 1, 1, 1, 1, 1, 1, 1, 1, 1, 1, 1, 1, 1, 1, 1, 1, 1, 1, 1, 1, 1, 1, 1, 1, 1, 1, 1, 1, 1, 1, 1, 1, 1, 1, 1, 1, 1, 1, 1, 1, 1, 1, 1, 1, 1, 1, 1, 1, 1, 1, 1, 1, 1, 1, 1, 1, 1, 1, 1, 1, 1, 1, 1, 1, 1, 1, 1, 1, 1, 1, 1, 1, 1, 1, 1, 1, 1, 1, 1, 1, 1, 1, 1, 1, 1, 1, 1, 1, 1, 1, 1, 1, 1, 1, 1, 1, 1, 1, 1, 1, 1, 1, 1, 1, 1, 1, 1, 1, 1, 1, 1, 1, 1, 1, 1, 1, 1, 1, 1, 1, 1, 1, 1, 1, 1, 1, 1, 1, 1, 1, 1, 1, 1, 1, 1, 1, 1, 1, 1, 1, 1, 1, 1, 1, 1, 0, 0, 0, 0, 0, 0, 0, 0, 0, 1, 1, 1, 0, 1, 1, 0, 0, 0, 1, 1, 1, 1, 1, 1, 0, 1, 1, 0, 0, 0, 1, 1, 0, 1, 1, 1, 1, 1, 1, 1, 1, 1, 1, 1, 1, 0, 0, 1, 0, 0, 0, 2, 0, 0, 1, 1, 0, 1, 1, 1, 1, 1, 1, 1, 1, 0, 1, 1, 1, 1, 1, 1, 0, 0, 0, 0, 0, 0, 0, 0, 0, 1, 1, 1, 1, 1, 1, 1, 1, 1, 1, 1, 1, 1, 1, 1, 1, 1, 1, 1, 1, 1, 1, 1, 1, 1, 1, 1, 1, 1, 1, 1, 1, 1, 1, 1, 1, 1, 1, 1, 1, 1, 1, 1, 1, 1, 1, 1, 1, 1, 1, 1, 1, 1, 1, 1, 1, 1, 1, 1, 1, 1, 1, 1, 1, 1, 1, 1, 1, 1, 1, 1, 1, 1, 1, 1, 1, 1, 1, 1, 1, 1, 1, 1, 1, 1, 1, 1, 1, 1, 1, 1, 1, 1, 1, 1, 1, 1, 1, 1, 1, 1, 1, 1, 1, 1, 1, 1, 1, 1, 1, 1, 0, 0, 1, 1, 1, 1, 1, 0, 0, 0, 0, 1, 0, 0, 0, 1, 1, 1, 1, 0, 0, 1, 1, 1, 1, 1, 1, 1, 1, 1, 1, 1, 1, 1, 1, 1, 1, 1, 1, 1, 1, 1, 1, 1, 1, 1, 1, 1, 1, 1, 1, 1, 1, 1, 1, 1, 1, 1, 1, 1, 1, 1, 1, 1, 1, 1, 1, 1, 1, 1, 1, 1, 1, 1, 1, 1, 1, 1, 1, 1, 1, 1, 1, 1, 1, 1, 1, 1, 1, 1, 1, 1, 1, 1, 1, 1, 1, 1, 1, 1, 1, 1, 1, 1, 1, 1, 1, 1, 1, 1, 1, 1, 1, 1, 1, 1, 1, 1, 1, 1, 1, 1, 1, 1, 1, 1, 1, 1, 1, 1, 1, 1, 1, 1, 1, 1, 1, 1, 1, 1, 1, 0, 0, 0, 1, 1, 0, 1, 1, 1, 0, 0, 0, 0, 0, 0, 1, 0, 0, 1, 1, 1, 0, 0, 0, 0, 0, 0, 1, 1, 1, 1, 1, 1, 1, 1, 1, 1, 1, 1, 1, 1, 1, 1, 1, 1, 1, 1, 1, 1, 1, 1, 1, 1, 1, 1, 1, 1, 1, 1, 1, 1, 1, 1, 1, 1, 1, 1, 1, 1, 1, 1, 1, 1, 1, 1, 1, 1, 1, 1, 1, 1, 1, 1, 1, 1, 1, 1, 1, 1, 1, 1, 1, 1, 1, 1, 1, 1, 1, 1, 0, 0, 1, 0, 0, 0, 1, 0, 1, 1, 1, 1, 1, 1, 1, 1, 1, 1, 1, 1, 1, 1, 1, 1, 1, 1, 1, 1, 1, 1, 1, 1, 1, 1, 1, 1, 1, 1, 0, 1, 1, 1, 1, 1, 1, 1, 1, 1, 1, 1, 1, 1, 1, 1, 1, 1, 1, 1, 1, 1, 1, 1, 1, 1, 0, 0, 1, 0, 2, 0, 1, 0, 0, 1, 1, 1, 1, 1, 1, 1, 1, 1, 1, 1, 1, 1, 1, 1, 1, 1, 1, 1, 1, 1, 1, 1, 1, 1, 1, 1, 1, 1, 1, 1, 1, 1, 1, 1, 1, 1, 1, 1, 1, 1, 1, 1, 1, 1, 1, 1, 1, 1, 1, 1, 1, 1, 1, 1, 1, 1, 1, 1, 1, 1, 1, 1, 1, 1, 1, 1, 1, 1, 1, 1, 1, 1, 1, 1, 1, 1, 1, 1, 1, 1, 1, 1, 1, 0, 0, 0, 1, 1, 0, 1, 1, 0, 2, 0, 0, 0, 1, 0, 1, 0, 0, 1, 1, 1, 0, 1, 1, 0, 0, 0, 1, 1, 1, 1, 1, 1, 1, 1, 1, 1, 1, 1, 1, 1, 1, 1, 1, 1, 1, 1, 1, 1, 1, 1, 1, 1, 1, 1, 1, 1, 1, 1, 1, 1, 1, 1, 1, 1, 1, 1, 1, 1, 1, 1, 1, 1, 1, 1, 1, 1, 1, 1, 1, 1, 1, 1, 1, 1, 1, 1, 1, 1, 1, 1, 1, 1, 1, 1, 1, 1, 1, 1, 0, 0, 1, 0, 0, 0, 1, 0, 0, 1, 1, 1, 1, 1, 1, 1, 1, 1, 1, 1, 1, 1, 1, 1, 1, 1, 1, 1, 1, 1, 1, 1, 1, 1, 1, 1, 1, 1, 1, 1, 1, 1, 1, 1, 1, 1, 1, 1, 1, 1, 1, 1, 1, 1, 1, 1, 1, 1, 1, 1, 1, 1, 1, 1, 1, 1, 1, 1, 1, 1, 1, 1, 1, 1, 1, 1, 1, 1, 1, 1, 1, 1, 1, 1, 1, 1, 1, 1, 1, 1, 1, 1, 1, 0, 0, 0, 0, 0, 0, 1, 1, 0, 0, 0, 0, 2, 2, 2, 0, 0, 0, 0, 1, 1, 0, 0, 0, 0, 0, 0, 1, 1, 1, 1, 1, 1, 1, 1, 1, 1, 1, 1, 1, 1, 1, 1, 1, 1, 1, 1, 1, 1, 1, 1, 1, 1, 1, 1, 1, 1, 1, 1, 1, 1, 1, 1, 1, 1, 1, 1, 1, 1, 1, 1, 1, 1, 1, 1, 1, 1, 1, 1, 1, 1, 1, 1, 1, 1, 1, 1, 1, 1, 1, 1, 1, 1, 1, 1, 1, 1, 1, 1, 1, 1, 1, 1, 1, 1, 1, 1, 1, 1, 1, 1, 1, 1, 1, 1, 1, 1, 1, 1, 1, 1, 1, 1, 1, 1, 1, 1, 1, 1, 1, 1, 1, 1, 1, 1, 1, 1, 1, 1, 1, 1, 1, 1, 1, 1, 1, 1, 1, 1, 1, 1, 1, 1, 1, 1, 1, 1, 1, 1, 1, 1, 1, 1, 1, 1, 1, 1, 1, 1, 1, 1, 1, 1, 1, 1, 1, 1, 1, 1, 1, 1, 1, 1, 1, 1, 1, 1, 1, 1, 1, 1, 1, 1, 1, 1, 1, 1, 1, 1, 1, 1, 1, 1, 1, 1, 1, 1, 1, 1, 1, 1, 1, 1, 1, 1, 1, 1, 1, 1, 1, 1, 1, 1, 1, 1, 1, 1, 1, 1, 1, 1, 1, 1, 1, 1, 1, 1, 1, 1, 1, 1, 1, 1, 0, 0, 0, 0, 0, 0, 0, 0, 0, 1, 1, 1, 1, 1, 1, 0, 0, 0, 1, 1, 1, 1, 1, 1, 0, 1, 1, 0, 0, 2, 1, 1, 0, 1, 1, 1, 0, 1, 0, 1, 1, 1, 1, 1, 0, 0, 1, 1, 0, 0, 0, 2, 0, 0, 1, 1, 0, 1, 1, 1, 1, 1, 1, 1, 1, 0, 1, 1, 1, 1, 1, 1, 0, 0, 0, 0, 0, 0, 0, 0, 0, 1, 1, 1, 1, 1, 1, 1, 1, 1, 1, 1, 1, 1, 1, 1, 1, 1, 1, 1, 1, 1, 1, 1, 1, 1, 1, 1, 1, 1, 1, 1, 1, 1, 1, 1, 1, 1, 1, 1, 1, 1, 1, 1, 1, 1, 1, 1, 1, 1, 1, 1, 1, 1, 1, 1, 1, 1, 1, 1, 1, 1, 1, 1, 1, 1, 1, 1, 1, 1, 1, 1, 1, 1, 1, 1, 1, 1, 1, 1, 1, 1, 1, 1, 1, 1, 1, 1, 1, 1, 1, 1, 1, 1, 1, 1, 1, 1, 1, 1, 1, 1, 1, 1, 1, 1, 1, 1, 1, 1, 1, 1, 1, 0, 1, 1, 1, 1, 1, 0, 0, 0, 0, 1, 0, 0, 1, 1, 1, 1, 1, 0, 1, 1, 1, 1, 1, 1, 1, 1, 1, 1, 1, 1, 1, 1, 1, 1, 1, 1, 1, 1, 1, 1, 1, 1, 1, 1, 1, 1, 1, 1, 1, 1, 1, 1, 1, 1, 1, 1, 1, 1, 1, 1, 1, 1, 1, 1, 1, 1, 1, 1, 1, 1, 1, 1, 1, 1, 1, 1, 1, 1, 1, 1, 1, 1, 1, 1, 1, 1, 1, 1, 1, 1, 1, 1, 1, 1, 1, 1, 1, 1, 1, 1, 1, 1, 1, 1, 1, 1, 1, 1, 1, 1, 1, 1, 1, 1, 1, 1, 1, 1, 1, 1, 1, 1, 1, 1, 1, 1, 1, 1, 1, 1, 1, 1, 1, 1, 1, 1, 1, 1, 1, 0, 0, 0, 0, 0, 0, 1, 1, 1, 0, 0, 0, 0, 0, 0, 1, 0, 0, 1, 1, 1, 0, 0, 1, 0, 0, 0, 1, 1, 1, 1, 1, 1, 1, 1, 1, 1, 1, 1, 1, 1, 1, 1, 1, 1, 1, 1, 1, 1, 1, 1, 1, 1, 1, 1, 1, 1, 1, 1, 1, 1, 1, 1, 1, 1, 1, 1, 1, 1, 1, 1, 1, 1, 1, 1, 1, 1, 1, 1, 1, 1, 1, 1, 1, 1, 1, 1, 1, 1, 1, 1, 1, 1, 1, 1, 1, 1, 1, 1, 1, 0, 1, 0, 0, 0, 1, 1, 1, 1, 1, 1, 1, 1, 1, 1, 1, 1, 1, 1, 1, 1, 1, 1, 1, 1, 1, 1, 1, 1])
me_plane.materials.append(mat_brown)
me_plane.materials.append(mat_green)
me_plane.materials.append(mat_white)
me_plane.use_remesh_preserve_volume = False
me_plane.use_remesh_preserve_attributes = False
me_plane.use_mirror_vertex_groups = False
me_plane.update()

# ---- objects
ob_plane = bpy.data.objects.new('Plane', me_plane)

# ---- transforms, parenting, visibility, modifiers, constraints
ob_plane.location = (0.0, 0.0, 0.0)
ob_plane.rotation_euler = (1.571, -0.0, -3.142)
ob_plane.scale = (-6.663, -6.663, -6.663)
ob_plane.lineart.crease_threshold = 0.0

# ---- collection membership
col_collection_1.objects.link(ob_plane)

# ---- scene / render settings (as saved in the file)
scene.frame_start = 1; scene.frame_end = 250; scene.frame_set(1)
scene.render.engine = 'BLENDER_EEVEE_NEXT'
scene.render.resolution_percentage = 50
scene.render.dither_intensity = 0.0
scene.cycles.use_denoising = False
scene.cycles.samples = 128
scene.cycles.sampling_pattern = 'TABULATED_SOBOL'
scene.cycles.light_sampling_threshold = 0.0
scene.cycles.use_adaptive_sampling = False
scene.cycles.use_light_tree = False
scene.cycles.blur_glossy = 0.0
scene.cycles.sample_clamp_indirect = 0.0
scene.view_settings.view_transform = 'Standard'
bpy.context.view_layer.update()

# ---- added for rendering (the .blend has no active camera and no usable light): camera, sun
cam_auto = bpy.data.cameras.new('AutoCamera')
cam_auto.lens = 50.0
cam_auto.sensor_width = 36.0
cam_auto.clip_end = 1000.0
ob_auto_camera = bpy.data.objects.new('AutoCamera', cam_auto)
scene.collection.objects.link(ob_auto_camera)
ob_auto_camera.location = (34.9041, -41.8849, 30.3791)
ob_auto_camera.rotation_euler = (1.09748, -7.21219e-08, 0.694738)
scene.camera = ob_auto_camera
light_auto_sun = bpy.data.lights.new('AutoSun', 'SUN')
light_auto_sun.energy = 3.0
light_auto_sun.angle = 0.0523599
ob_auto_sun = bpy.data.objects.new('AutoSun', light_auto_sun)
scene.collection.objects.link(ob_auto_sun)
ob_auto_sun.rotation_euler = (0.872665, 0.174533, 0.523599)
bpy.context.view_layer.update()
